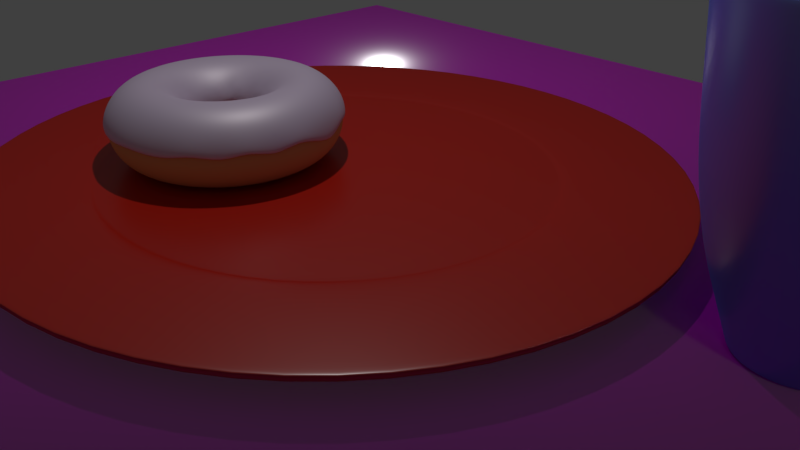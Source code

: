 # Source: Donut3.blend  (saved by Blender 2.79.0; exported with 4.5.12 LTS)
import bpy
from mathutils import Matrix  # noqa: F401  (used for matrix-valued properties, if any)

bpy.ops.wm.read_factory_settings(use_empty=True)
scene = bpy.context.scene
scene.name = 'Scene'

# ---- collections
col_collection_1 = bpy.data.collections.new('Collection 1'); scene.collection.children.link(col_collection_1)
col_collection_2 = bpy.data.collections.new('Collection 2'); scene.collection.children.link(col_collection_2)
col_collection_3 = bpy.data.collections.new('Collection 3'); scene.collection.children.link(col_collection_3)

# ---- images (referenced by path relative to the original .blend; pixels are not part of the script)
import os
ASSET_DIR = os.environ.get("B2B_ASSET_DIR", "")  # directory of the original .blend (textures are referenced by path, not embedded)
HERE = os.path.dirname(os.path.abspath(__file__))  # packed textures are extracted next to this script under _unpacked/

def load_image(name, relpath, width, height, colorspace="sRGB"):
    """Load a texture the original file referenced (path relative to the .blend, or extracted next to this script)."""
    p = next((c for c in (os.path.join(HERE, relpath), os.path.join(ASSET_DIR, relpath)) if relpath and os.path.exists(c)), "")
    if p:
        img = bpy.data.images.load(p, check_existing=True)
        img.name = name
    else:  # same state as the original file: an image datablock whose file is absent (Cycles renders it pink)
        img = bpy.data.images.new(name, width, height)
        img.source = "FILE"
        img.filepath = "//" + (relpath or name)
    img.colorspace_settings.name = colorspace
    return img
img_woodfinedark004_col_3k_jpg = load_image('WoodFineDark004_COL_3K.jpg', 'WoodFineDark004_COL_3K.jpg', 1024, 1024, 'sRGB')
img_woodfinedark004_nrm_3k_jpg = load_image('WoodFineDark004_NRM_3K.jpg', 'WoodFineDark004_NRM_3K.jpg', 1024, 1024, 'Non-Color')

# ---- materials (node trees are filled in below, after node groups)
mat_lukier = bpy.data.materials.new('Lukier')
mat_lukier.alpha_threshold = 0.0
mat_lukier.diffuse_color = (0.7379, 0.5972, 0.7991, 1.0)
mat_lukier.roughness = 0.5
mat_ciasto = bpy.data.materials.new('Ciasto')
mat_ciasto.alpha_threshold = 0.0
mat_ciasto.diffuse_color = (0.7106, 0.4043, 0.1603, 1.0)
mat_ciasto.roughness = 0.5
mat_material_001 = bpy.data.materials.new('Material.001')
mat_material_001.alpha_threshold = 0.0
mat_material_001.roughness = 0.5
mat_kubek = bpy.data.materials.new('Kubek')
mat_kubek.alpha_threshold = 0.0
mat_kubek.diffuse_color = (0.07619, 0.1221, 0.7991, 1.0)
mat_kubek.roughness = 0.5
mat_plate = bpy.data.materials.new('Plate')
mat_plate.alpha_threshold = 0.0
mat_plate.roughness = 0.5

# ---- material node trees
mat_lukier.use_nodes = True; mat_lukier.node_tree.nodes.clear()
_N = mat_lukier.node_tree.nodes; _L = mat_lukier.node_tree.links
n0 = _N.new('ShaderNodeOutputMaterial'); n0.name = 'Material Output'; n0.location = (383, 386)
n1 = _N.new('ShaderNodeBsdfDiffuse'); n1.name = 'Diffuse BSDF'; n1.location = (-110, 456)
n1.inputs[0].default_value = (0.7379, 0.5972, 0.7991, 1.0)
n1.inputs[1].default_value = 0.09259
n2 = _N.new('ShaderNodeMixShader'); n2.name = 'Mix Shader'; n2.location = (129, 405)
n2.inputs[0].default_value = 0.2818
n3 = _N.new('ShaderNodeBsdfAnisotropic'); n3.name = 'Glossy BSDF'; n3.location = (-112, 290)
n3.distribution = 'GGX'
n3.inputs[0].default_value = (0.8, 0.7386, 0.75, 1.0)
n3.inputs[1].default_value = 0.5401
_L.new(n2.outputs[0], n0.inputs[0])
_L.new(n3.outputs[0], n2.inputs[2])
_L.new(n1.outputs[0], n2.inputs[1])
n0.is_active_output = True
mat_material_001.use_nodes = True; mat_material_001.node_tree.nodes.clear()
_N = mat_material_001.node_tree.nodes; _L = mat_material_001.node_tree.links
n0 = _N.new('ShaderNodeOutputMaterial'); n0.name = 'Material Output'; n0.location = (378, 300)
n1 = _N.new('ShaderNodeBsdfDiffuse'); n1.name = 'Diffuse BSDF'; n1.location = (-151, 306)
n2 = _N.new('ShaderNodeMixShader'); n2.name = 'Mix Shader'; n2.location = (158, 294)
n2.inputs[0].default_value = 0.2
n3 = _N.new('ShaderNodeTexImage'); n3.name = 'Image Texture'; n3.location = (-487, 285)
n3.width = 140
n3.image = img_woodfinedark004_col_3k_jpg
n4 = _N.new('ShaderNodeNormalMap'); n4.name = 'Normal Map'; n4.location = (-445, -27)
n5 = _N.new('ShaderNodeTexImage'); n5.name = 'Image Texture.001'; n5.location = (-601, -163)
n5.width = 140
n5.image = img_woodfinedark004_nrm_3k_jpg
n6 = _N.new('ShaderNodeBsdfAnisotropic'); n6.name = 'Glossy BSDF'; n6.location = (-103, 113)
n6.distribution = 'GGX'
n6.inputs[1].default_value = 0.1414
_L.new(n1.outputs[0], n2.inputs[1])
_L.new(n2.outputs[0], n0.inputs[0])
_L.new(n6.outputs[0], n2.inputs[2])
_L.new(n3.outputs[0], n1.inputs[0])
_L.new(n5.outputs[0], n4.inputs[1])
_L.new(n4.outputs[0], n1.inputs[2])
_L.new(n4.outputs[0], n6.inputs[4])
n0.is_active_output = True
mat_kubek.use_nodes = True; mat_kubek.node_tree.nodes.clear()
_N = mat_kubek.node_tree.nodes; _L = mat_kubek.node_tree.links
n0 = _N.new('ShaderNodeOutputMaterial'); n0.name = 'Material Output'; n0.location = (411, 300)
n1 = _N.new('ShaderNodeMixShader'); n1.name = 'Mix Shader'; n1.location = (191, 314)
n1.inputs[0].default_value = 0.3
n2 = _N.new('ShaderNodeBsdfAnisotropic'); n2.name = 'Glossy BSDF'; n2.location = (-34, 195)
n2.distribution = 'GGX'
n2.inputs[1].default_value = 0.3162
n3 = _N.new('ShaderNodeBsdfDiffuse'); n3.name = 'Diffuse BSDF'; n3.location = (-39, 337)
n3.inputs[0].default_value = (0.07619, 0.1221, 0.7991, 1.0)
_L.new(n3.outputs[0], n1.inputs[1])
_L.new(n1.outputs[0], n0.inputs[0])
_L.new(n2.outputs[0], n1.inputs[2])
n0.is_active_output = True
mat_plate.use_nodes = True; mat_plate.node_tree.nodes.clear()
_N = mat_plate.node_tree.nodes; _L = mat_plate.node_tree.links
n0 = _N.new('ShaderNodeBsdfAnisotropic'); n0.name = 'Glossy BSDF'; n0.location = (3, 105)
n0.distribution = 'GGX'
n0.inputs[0].default_value = (1.0, 1.0, 1.0, 1.0)
n0.inputs[1].default_value = 0.3162
n1 = _N.new('ShaderNodeOutputMaterial'); n1.name = 'Material Output'; n1.location = (384, 196)
n2 = _N.new('ShaderNodeMixShader'); n2.name = 'Mix Shader'; n2.location = (202, 207)
n2.inputs[0].default_value = 0.1
n3 = _N.new('ShaderNodeBsdfDiffuse'); n3.name = 'Diffuse BSDF'; n3.location = (10, 300)
n3.inputs[0].default_value = (0.5203, 0.007318, 0.0, 1.0)
_L.new(n0.outputs[0], n2.inputs[2])
_L.new(n3.outputs[0], n2.inputs[1])
_L.new(n2.outputs[0], n1.inputs[0])
n1.is_active_output = True

# ---- world
world_world = bpy.data.worlds.new('World'); scene.world = world_world
world_world.color = (0.05088, 0.05088, 0.05088)
world_world.use_sun_shadow = False
world_world.sun_shadow_jitter_overblur = 0.0
world_world.cycles.sampling_method = 'MANUAL'

# ---- cameras
cam_camera = bpy.data.cameras.new('Camera')
cam_camera.clip_end = 100.0
cam_camera.lens = 35.0
cam_camera.sensor_width = 32.0
cam_camera.sensor_height = 18.0
cam_camera.ortho_scale = 7.314
cam_camera.dof.focus_distance = 0.0

# ---- lights
light_lamp = bpy.data.lights.new('Lamp', 'POINT')
light_lamp.transmission_factor = 0.0
light_lamp.cutoff_distance = 30.0
light_lamp.energy = 500.0
light_lamp.shadow_buffer_clip_start = 1.001
light_lamp.shadow_soft_size = 0.1
light_lamp.shadow_maximum_resolution = 0.006
light_lamp.use_absolute_resolution = True

# ---- meshes
me_torus_003 = bpy.data.meshes.new('Torus.003')
me_torus_003.from_pydata([(1.496, -0.005567, 0.1007), (1.457, 0.0, 0.2034), (1.335, 0.0, 0.3716), (1.155, 0.0, 0.4755), (0.9477, 0.0, 0.4973), (0.75, 0.0, 0.433), (0.5955, 0.0, 0.2939), (0.5109, 0.0, 0.1503), (0.501, -0.0001362, -0.06056), (1.464, 0.3029, 0.003069), (1.425, 0.3029, 0.2034), (1.305, 0.2775, 0.3716), (1.129, 0.24, 0.4755), (0.927, 0.197, 0.4973), (0.7336, 0.1559, 0.433), (0.5825, 0.1238, 0.2939), (0.4998, 0.1062, 0.1704), (0.4926, 0.09943, -0.01646), (1.375, 0.5871, -0.07208), (1.331, 0.5925, 0.2034), (1.219, 0.5428, 0.3716), (1.055, 0.4696, 0.4755), (0.8658, 0.3855, 0.4973), (0.6852, 0.3051, 0.433), (0.544, 0.2422, 0.2939), (0.4668, 0.2078, 0.1555), (0.4619, 0.203, 0.07785), (1.207, 0.8751, 0.08569), (1.179, 0.8563, 0.2034), (1.08, 0.7844, 0.3716), (0.934, 0.6786, 0.4755), (0.7667, 0.5571, 0.4973), (0.6068, 0.4408, 0.433), (0.4818, 0.35, 0.2939), (0.4133, 0.3003, 0.1313), (0.4091, 0.2974, 0.05023), (0.9948, 1.109, -0.008527), (0.9748, 1.083, 0.2034), (0.893, 0.9918, 0.3716), (0.7725, 0.858, 0.4755), (0.6342, 0.7043, 0.4973), (0.5018, 0.5574, 0.433), (0.3985, 0.4425, 0.2939), (0.3419, 0.3797, 0.2077), (0.3448, 0.3728, 0.05525), (0.7357, 1.292, 0.05961), (0.7284, 1.262, 0.2034), (0.6673, 1.156, 0.3716), (0.5773, 0.9998, 0.4755), (0.4739, 0.8208, 0.4973), (0.375, 0.6495, 0.433), (0.2977, 0.5157, 0.2939), (0.2555, 0.4425, 0.16), (0.2479, 0.4421, 0.02049), (0.44, 1.425, 0.08171), (0.4502, 1.385, 0.2034), (0.4124, 1.269, 0.3716), (0.3568, 1.098, 0.4755), (0.2929, 0.9014, 0.4973), (0.2318, 0.7133, 0.433), (0.184, 0.5663, 0.2939), (0.1579, 0.4859, 0.1793), (0.1569, 0.4855, 0.0714), (0.1526, 1.491, 0.1518), (0.1523, 1.449, 0.2034), (0.1395, 1.327, 0.3716), (0.1207, 1.148, 0.4755), (0.09907, 0.9425, 0.4973), (0.0784, 0.7459, 0.433), (0.06225, 0.5922, 0.2939), (0.05341, 0.5081, 0.14), (0.04972, 0.5014, 0.03053), (-0.1721, 1.491, -0.06489), (-0.1523, 1.449, 0.2034), (-0.1395, 1.327, 0.3716), (-0.1207, 1.148, 0.4755), (-0.09907, 0.9425, 0.4973), (-0.0784, 0.7459, 0.433), (-0.06225, 0.5922, 0.2939), (-0.05341, 0.5081, 0.1722), (-0.06227, 0.5066, -0.1091), (-0.4707, 1.427, -0.03127), (-0.4502, 1.385, 0.2034), (-0.4124, 1.269, 0.3716), (-0.3568, 1.098, 0.4755), (-0.2929, 0.9014, 0.4973), (-0.2318, 0.7133, 0.433), (-0.184, 0.5663, 0.2939), (-0.1579, 0.4859, 0.131), (-0.1691, 0.4813, -0.1089), (-0.7532, 1.299, 0.007257), (-0.7284, 1.262, 0.2034), (-0.6673, 1.156, 0.3716), (-0.5773, 0.9998, 0.4755), (-0.4739, 0.8208, 0.4973), (-0.375, 0.6495, 0.433), (-0.2977, 0.5157, 0.2939), (-0.2555, 0.4425, 0.1651), (-0.2642, 0.4414, -0.06485), (-1.012, 1.115, 0.003078), (-0.9748, 1.083, 0.2034), (-0.893, 0.9918, 0.3716), (-0.7725, 0.858, 0.4755), (-0.6342, 0.7043, 0.4973), (-0.5018, 0.5574, 0.433), (-0.3985, 0.4425, 0.2939), (-0.3419, 0.3797, 0.1858), (-0.3481, 0.3791, 0.05021), (-1.219, 0.8817, 0.08599), (-1.179, 0.8563, 0.2034), (-1.08, 0.7844, 0.3716), (-0.934, 0.6786, 0.4755), (-0.7667, 0.5571, 0.4973), (-0.6068, 0.4408, 0.433), (-0.4818, 0.35, 0.2939), (-0.4133, 0.3003, 0.1202), (-0.4188, 0.3002, 0.07402), (-1.371, 0.6101, 0.1083), (-1.331, 0.5925, 0.2034), (-1.219, 0.5428, 0.3716), (-1.055, 0.4696, 0.4755), (-0.8658, 0.3855, 0.4973), (-0.6852, 0.3051, 0.433), (-0.544, 0.2422, 0.2939), (-0.4668, 0.2078, 0.1633), (-0.4721, 0.2072, 0.003545), (-1.474, 0.3119, 0.04399), (-1.425, 0.3029, 0.2034), (-1.305, 0.2775, 0.3716), (-1.129, 0.24, 0.4755), (-0.927, 0.197, 0.4973), (-0.7336, 0.1559, 0.433), (-0.5825, 0.1238, 0.2939), (-0.4998, 0.1062, 0.161), (-0.5008, 0.106, -0.004855), (-1.505, 1.373e-07, 0.02284), (-1.457, 1.274e-07, 0.2034), (-1.335, 1.167e-07, 0.3716), (-1.155, 1.009e-07, 0.4755), (-0.9477, 8.285e-08, 0.4973), (-0.75, 6.557e-08, 0.433), (-0.5955, 5.206e-08, 0.2939), (-0.5109, 4.467e-08, 0.1697), (-0.5189, 5.504e-08, -0.01004), (-1.47, -0.3119, -0.004588), (-1.425, -0.3029, 0.2034), (-1.305, -0.2775, 0.3716), (-1.129, -0.24, 0.4755), (-0.927, -0.197, 0.4973), (-0.7336, -0.1559, 0.433), (-0.5825, -0.1238, 0.2939), (-0.4998, -0.1062, 0.1635), (-0.5, -0.1062, -0.02313), (-1.371, -0.6101, 0.01292), (-1.331, -0.5925, 0.2034), (-1.219, -0.5428, 0.3716), (-1.055, -0.4696, 0.4755), (-0.8658, -0.3855, 0.4973), (-0.6852, -0.3051, 0.433), (-0.544, -0.2422, 0.2939), (-0.4668, -0.2078, 0.1374), (-0.4713, -0.2078, -0.1155), (-1.214, -0.8817, 0.05348), (-1.179, -0.8563, 0.2034), (-1.08, -0.7844, 0.3716), (-0.934, -0.6786, 0.4755), (-0.7667, -0.5571, 0.4973), (-0.6068, -0.4408, 0.433), (-0.4818, -0.35, 0.2939), (-0.4133, -0.3003, 0.1823), (-0.4169, -0.3003, -0.00974), (-1.005, -1.115, 0.0321), (-0.9748, -1.083, 0.2034), (-0.893, -0.9918, 0.3716), (-0.7725, -0.858, 0.4755), (-0.6342, -0.7043, 0.4973), (-0.5018, -0.5574, 0.433), (-0.3985, -0.4425, 0.2939), (-0.3419, -0.3797, 0.139), (-0.3443, -0.3797, 0.01514), (-0.7512, -1.299, 0.04659), (-0.7284, -1.262, 0.2034), (-0.6673, -1.156, 0.3716), (-0.5773, -0.9998, 0.4755), (-0.4739, -0.8208, 0.4973), (-0.375, -0.6495, 0.433), (-0.2977, -0.5157, 0.2939), (-0.2555, -0.4425, 0.128), (-0.2631, -0.4425, 0.003054), (-0.4641, -1.427, 0.02378), (-0.4502, -1.385, 0.2034), (-0.4124, -1.269, 0.3716), (-0.3568, -1.098, 0.4755), (-0.2929, -0.9014, 0.4973), (-0.2318, -0.7133, 0.433), (-0.184, -0.5663, 0.2939), (-0.1579, -0.4859, 0.1307), (-0.1619, -0.4862, -0.003153), (-0.1573, -1.492, 0.007297), (-0.1523, -1.449, 0.2034), (-0.1395, -1.327, 0.3716), (-0.1207, -1.148, 0.4755), (-0.09907, -0.9425, 0.4973), (-0.0784, -0.7459, 0.433), (-0.06225, -0.5922, 0.2939), (-0.05341, -0.5081, 0.1823), (-0.05661, -0.5086, -0.03246), (0.1554, -1.492, 0.0415), (0.1523, -1.449, 0.2034), (0.1395, -1.327, 0.3716), (0.1207, -1.148, 0.4755), (0.09906, -0.9425, 0.4973), (0.0784, -0.7459, 0.433), (0.06225, -0.5922, 0.2939), (0.05341, -0.5081, 0.144), (0.04553, -0.5082, -0.08645), (0.463, -1.427, 0.01885), (0.4502, -1.385, 0.2034), (0.4124, -1.269, 0.3716), (0.3568, -1.098, 0.4755), (0.2929, -0.9014, 0.4973), (0.2318, -0.7133, 0.433), (0.184, -0.5663, 0.2939), (0.1579, -0.4859, 0.2028), (0.1511, -0.4867, -0.07671), (0.747, -1.299, 0.007643), (0.7284, -1.262, 0.2034), (0.6673, -1.156, 0.3716), (0.5773, -0.9998, 0.4755), (0.4739, -0.8208, 0.4973), (0.375, -0.6495, 0.433), (0.2977, -0.5157, 0.2939), (0.2555, -0.4425, 0.1549), (0.2508, -0.4466, -0.008574), (1.001, -1.116, 0.07394), (0.9748, -1.083, 0.2034), (0.893, -0.9918, 0.3716), (0.7725, -0.858, 0.4755), (0.6342, -0.7043, 0.4973), (0.5018, -0.5574, 0.433), (0.3985, -0.4425, 0.2939), (0.3419, -0.3797, 0.2056), (0.3325, -0.3805, -0.03597), (1.212, -0.8821, -0.01124), (1.179, -0.8563, 0.2034), (1.08, -0.7844, 0.3716), (0.934, -0.6786, 0.4755), (0.7667, -0.5571, 0.4973), (0.6068, -0.4408, 0.433), (0.4818, -0.35, 0.2939), (0.4133, -0.3003, 0.1727), (0.4162, -0.3064, -0.01521), (1.369, -0.6136, 0.09505), (1.331, -0.5925, 0.2034), (1.219, -0.5428, 0.3716), (1.055, -0.4696, 0.4755), (0.8658, -0.3855, 0.4973), (0.6852, -0.3051, 0.433), (0.544, -0.2422, 0.2939), (0.4668, -0.2078, 0.1666), (0.4651, -0.2129, -0.04719), (1.47, -0.3209, -0.01536), (1.425, -0.3029, 0.2034), (1.305, -0.2775, 0.3716), (1.129, -0.24, 0.4755), (0.927, -0.197, 0.4973), (0.7336, -0.1559, 0.433), (0.5825, -0.1238, 0.2939), (0.4998, -0.1062, 0.1938), (0.5008, -0.1142, -0.02413)], [], [(0, 9, 10, 1), (1, 10, 11, 2), (2, 11, 12, 3), (3, 12, 13, 4), (4, 13, 14, 5), (5, 14, 15, 6), (6, 15, 16, 7), (7, 16, 17, 8), (9, 18, 19, 10), (10, 19, 20, 11), (11, 20, 21, 12), (12, 21, 22, 13), (13, 22, 23, 14), (14, 23, 24, 15), (15, 24, 25, 16), (16, 25, 26, 17), (18, 27, 28, 19), (19, 28, 29, 20), (20, 29, 30, 21), (21, 30, 31, 22), (22, 31, 32, 23), (23, 32, 33, 24), (24, 33, 34, 25), (25, 34, 35, 26), (27, 36, 37, 28), (28, 37, 38, 29), (29, 38, 39, 30), (30, 39, 40, 31), (31, 40, 41, 32), (32, 41, 42, 33), (33, 42, 43, 34), (34, 43, 44, 35), (36, 45, 46, 37), (37, 46, 47, 38), (38, 47, 48, 39), (39, 48, 49, 40), (40, 49, 50, 41), (41, 50, 51, 42), (42, 51, 52, 43), (43, 52, 53, 44), (45, 54, 55, 46), (46, 55, 56, 47), (47, 56, 57, 48), (48, 57, 58, 49), (49, 58, 59, 50), (50, 59, 60, 51), (51, 60, 61, 52), (52, 61, 62, 53), (54, 63, 64, 55), (55, 64, 65, 56), (56, 65, 66, 57), (57, 66, 67, 58), (58, 67, 68, 59), (59, 68, 69, 60), (60, 69, 70, 61), (61, 70, 71, 62), (63, 72, 73, 64), (64, 73, 74, 65), (65, 74, 75, 66), (66, 75, 76, 67), (67, 76, 77, 68), (68, 77, 78, 69), (69, 78, 79, 70), (70, 79, 80, 71), (72, 81, 82, 73), (73, 82, 83, 74), (74, 83, 84, 75), (75, 84, 85, 76), (76, 85, 86, 77), (77, 86, 87, 78), (78, 87, 88, 79), (79, 88, 89, 80), (81, 90, 91, 82), (82, 91, 92, 83), (83, 92, 93, 84), (84, 93, 94, 85), (85, 94, 95, 86), (86, 95, 96, 87), (87, 96, 97, 88), (88, 97, 98, 89), (90, 99, 100, 91), (91, 100, 101, 92), (92, 101, 102, 93), (93, 102, 103, 94), (94, 103, 104, 95), (95, 104, 105, 96), (96, 105, 106, 97), (97, 106, 107, 98), (99, 108, 109, 100), (100, 109, 110, 101), (101, 110, 111, 102), (102, 111, 112, 103), (103, 112, 113, 104), (104, 113, 114, 105), (105, 114, 115, 106), (106, 115, 116, 107), (108, 117, 118, 109), (109, 118, 119, 110), (110, 119, 120, 111), (111, 120, 121, 112), (112, 121, 122, 113), (113, 122, 123, 114), (114, 123, 124, 115), (115, 124, 125, 116), (117, 126, 127, 118), (118, 127, 128, 119), (119, 128, 129, 120), (120, 129, 130, 121), (121, 130, 131, 122), (122, 131, 132, 123), (123, 132, 133, 124), (124, 133, 134, 125), (126, 135, 136, 127), (127, 136, 137, 128), (128, 137, 138, 129), (129, 138, 139, 130), (130, 139, 140, 131), (131, 140, 141, 132), (132, 141, 142, 133), (133, 142, 143, 134), (135, 144, 145, 136), (136, 145, 146, 137), (137, 146, 147, 138), (138, 147, 148, 139), (139, 148, 149, 140), (140, 149, 150, 141), (141, 150, 151, 142), (142, 151, 152, 143), (144, 153, 154, 145), (145, 154, 155, 146), (146, 155, 156, 147), (147, 156, 157, 148), (148, 157, 158, 149), (149, 158, 159, 150), (150, 159, 160, 151), (151, 160, 161, 152), (153, 162, 163, 154), (154, 163, 164, 155), (155, 164, 165, 156), (156, 165, 166, 157), (157, 166, 167, 158), (158, 167, 168, 159), (159, 168, 169, 160), (160, 169, 170, 161), (162, 171, 172, 163), (163, 172, 173, 164), (164, 173, 174, 165), (165, 174, 175, 166), (166, 175, 176, 167), (167, 176, 177, 168), (168, 177, 178, 169), (169, 178, 179, 170), (171, 180, 181, 172), (172, 181, 182, 173), (173, 182, 183, 174), (174, 183, 184, 175), (175, 184, 185, 176), (176, 185, 186, 177), (177, 186, 187, 178), (178, 187, 188, 179), (180, 189, 190, 181), (181, 190, 191, 182), (182, 191, 192, 183), (183, 192, 193, 184), (184, 193, 194, 185), (185, 194, 195, 186), (186, 195, 196, 187), (187, 196, 197, 188), (189, 198, 199, 190), (190, 199, 200, 191), (191, 200, 201, 192), (192, 201, 202, 193), (193, 202, 203, 194), (194, 203, 204, 195), (195, 204, 205, 196), (196, 205, 206, 197), (198, 207, 208, 199), (199, 208, 209, 200), (200, 209, 210, 201), (201, 210, 211, 202), (202, 211, 212, 203), (203, 212, 213, 204), (204, 213, 214, 205), (205, 214, 215, 206), (207, 216, 217, 208), (208, 217, 218, 209), (209, 218, 219, 210), (210, 219, 220, 211), (211, 220, 221, 212), (212, 221, 222, 213), (213, 222, 223, 214), (214, 223, 224, 215), (216, 225, 226, 217), (217, 226, 227, 218), (218, 227, 228, 219), (219, 228, 229, 220), (220, 229, 230, 221), (221, 230, 231, 222), (222, 231, 232, 223), (223, 232, 233, 224), (225, 234, 235, 226), (226, 235, 236, 227), (227, 236, 237, 228), (228, 237, 238, 229), (229, 238, 239, 230), (230, 239, 240, 231), (231, 240, 241, 232), (232, 241, 242, 233), (234, 243, 244, 235), (235, 244, 245, 236), (236, 245, 246, 237), (237, 246, 247, 238), (238, 247, 248, 239), (239, 248, 249, 240), (240, 249, 250, 241), (241, 250, 251, 242), (243, 252, 253, 244), (244, 253, 254, 245), (245, 254, 255, 246), (246, 255, 256, 247), (247, 256, 257, 248), (248, 257, 258, 249), (249, 258, 259, 250), (250, 259, 260, 251), (252, 261, 262, 253), (253, 262, 263, 254), (254, 263, 264, 255), (255, 264, 265, 256), (256, 265, 266, 257), (257, 266, 267, 258), (258, 267, 268, 259), (259, 268, 269, 260), (261, 0, 1, 262), (262, 1, 2, 263), (263, 2, 3, 264), (264, 3, 4, 265), (265, 4, 5, 266), (266, 5, 6, 267), (267, 6, 7, 268), (268, 7, 8, 269)])
me_torus_003.polygons.foreach_set('use_smooth', [True] * 240)
me_torus_003.materials.append(mat_lukier)
me_torus_003.use_remesh_preserve_volume = False
me_torus_003.use_remesh_preserve_attributes = False
me_torus_003.use_mirror_vertex_groups = False
me_torus_003.update()
me_torus_002 = bpy.data.meshes.new('Torus.002')
me_torus_002.from_pydata([(1.5, 0.0, 0.0), (1.457, 0.0, 0.2034), (1.335, 0.0, 0.3716), (1.155, 0.0, 0.4755), (0.9477, 0.0, 0.4973), (0.75, 0.0, 0.433), (0.5955, 0.0, 0.2939), (0.5109, 0.0, 0.104), (0.5109, 0.0, -0.104), (0.5955, 0.0, -0.2939), (0.75, 0.0, -0.433), (0.9477, 0.0, -0.4973), (1.155, 0.0, -0.4755), (1.335, 0.0, -0.3716), (1.457, 0.0, -0.2034), (1.467, 0.3119, 0.0), (1.425, 0.3029, 0.2034), (1.305, 0.2775, 0.3716), (1.129, 0.24, 0.4755), (0.927, 0.197, 0.4973), (0.7336, 0.1559, 0.433), (0.5825, 0.1238, 0.2939), (0.4998, 0.1062, 0.104), (0.4998, 0.1062, -0.104), (0.5825, 0.1238, -0.2939), (0.7336, 0.1559, -0.433), (0.927, 0.197, -0.4973), (1.129, 0.24, -0.4755), (1.305, 0.2775, -0.3716), (1.425, 0.3029, -0.2034), (1.37, 0.6101, 0.0), (1.331, 0.5925, 0.2034), (1.219, 0.5428, 0.3716), (1.055, 0.4696, 0.4755), (0.8658, 0.3855, 0.4973), (0.6852, 0.3051, 0.433), (0.544, 0.2422, 0.2939), (0.4668, 0.2078, 0.104), (0.4668, 0.2078, -0.104), (0.544, 0.2422, -0.2939), (0.6852, 0.3051, -0.433), (0.8658, 0.3855, -0.4973), (1.055, 0.4696, -0.4755), (1.219, 0.5428, -0.3716), (1.331, 0.5925, -0.2034), (1.214, 0.8817, 0.0), (1.179, 0.8563, 0.2034), (1.08, 0.7844, 0.3716), (0.934, 0.6786, 0.4755), (0.7667, 0.5571, 0.4973), (0.6068, 0.4408, 0.433), (0.4818, 0.35, 0.2939), (0.4133, 0.3003, 0.104), (0.4133, 0.3003, -0.104), (0.4818, 0.35, -0.2939), (0.6068, 0.4408, -0.433), (0.7667, 0.5571, -0.4973), (0.934, 0.6786, -0.4755), (1.08, 0.7844, -0.3716), (1.179, 0.8563, -0.2034), (1.004, 1.115, 0.0), (0.9748, 1.083, 0.2034), (0.893, 0.9918, 0.3716), (0.7725, 0.858, 0.4755), (0.6342, 0.7043, 0.4973), (0.5018, 0.5574, 0.433), (0.3985, 0.4425, 0.2939), (0.3419, 0.3797, 0.104), (0.3419, 0.3797, -0.104), (0.3985, 0.4425, -0.2939), (0.5018, 0.5574, -0.433), (0.6342, 0.7043, -0.4973), (0.7725, 0.858, -0.4755), (0.893, 0.9918, -0.3716), (0.9748, 1.083, -0.2034), (0.75, 1.299, 0.0), (0.7284, 1.262, 0.2034), (0.6673, 1.156, 0.3716), (0.5773, 0.9998, 0.4755), (0.4739, 0.8208, 0.4973), (0.375, 0.6495, 0.433), (0.2977, 0.5157, 0.2939), (0.2555, 0.4425, 0.104), (0.2555, 0.4425, -0.104), (0.2977, 0.5157, -0.2939), (0.375, 0.6495, -0.433), (0.4739, 0.8208, -0.4973), (0.5773, 0.9998, -0.4755), (0.6673, 1.156, -0.3716), (0.7284, 1.262, -0.2034), (0.4635, 1.427, 0.0), (0.4502, 1.385, 0.2034), (0.4124, 1.269, 0.3716), (0.3568, 1.098, 0.4755), (0.2929, 0.9014, 0.4973), (0.2318, 0.7133, 0.433), (0.184, 0.5663, 0.2939), (0.1579, 0.4859, 0.104), (0.1579, 0.4859, -0.104), (0.184, 0.5663, -0.2939), (0.2318, 0.7133, -0.433), (0.2929, 0.9014, -0.4973), (0.3568, 1.098, -0.4755), (0.4124, 1.269, -0.3716), (0.4502, 1.385, -0.2034), (0.1568, 1.492, 0.0), (0.1523, 1.449, 0.2034), (0.1395, 1.327, 0.3716), (0.1207, 1.148, 0.4755), (0.09907, 0.9425, 0.4973), (0.0784, 0.7459, 0.433), (0.06225, 0.5922, 0.2939), (0.05341, 0.5081, 0.104), (0.05341, 0.5081, -0.104), (0.06225, 0.5922, -0.2939), (0.0784, 0.7459, -0.433), (0.09907, 0.9425, -0.4973), (0.1207, 1.148, -0.4755), (0.1395, 1.327, -0.3716), (0.1523, 1.449, -0.2034), (-0.1568, 1.492, 0.0), (-0.1523, 1.449, 0.2034), (-0.1395, 1.327, 0.3716), (-0.1207, 1.148, 0.4755), (-0.09907, 0.9425, 0.4973), (-0.0784, 0.7459, 0.433), (-0.06225, 0.5922, 0.2939), (-0.05341, 0.5081, 0.104), (-0.05341, 0.5081, -0.104), (-0.06225, 0.5922, -0.2939), (-0.0784, 0.7459, -0.433), (-0.09907, 0.9425, -0.4973), (-0.1207, 1.148, -0.4755), (-0.1395, 1.327, -0.3716), (-0.1523, 1.449, -0.2034), (-0.4635, 1.427, 0.0), (-0.4502, 1.385, 0.2034), (-0.4124, 1.269, 0.3716), (-0.3568, 1.098, 0.4755), (-0.2929, 0.9014, 0.4973), (-0.2318, 0.7133, 0.433), (-0.184, 0.5663, 0.2939), (-0.1579, 0.4859, 0.104), (-0.1579, 0.4859, -0.104), (-0.184, 0.5663, -0.2939), (-0.2318, 0.7133, -0.433), (-0.2929, 0.9014, -0.4973), (-0.3568, 1.098, -0.4755), (-0.4124, 1.269, -0.3716), (-0.4502, 1.385, -0.2034), (-0.75, 1.299, 0.0), (-0.7284, 1.262, 0.2034), (-0.6673, 1.156, 0.3716), (-0.5773, 0.9998, 0.4755), (-0.4739, 0.8208, 0.4973), (-0.375, 0.6495, 0.433), (-0.2977, 0.5157, 0.2939), (-0.2555, 0.4425, 0.104), (-0.2555, 0.4425, -0.104), (-0.2977, 0.5157, -0.2939), (-0.375, 0.6495, -0.433), (-0.4739, 0.8208, -0.4973), (-0.5773, 0.9998, -0.4755), (-0.6673, 1.156, -0.3716), (-0.7284, 1.262, -0.2034), (-1.004, 1.115, 0.0), (-0.9748, 1.083, 0.2034), (-0.893, 0.9918, 0.3716), (-0.7725, 0.858, 0.4755), (-0.6342, 0.7043, 0.4973), (-0.5018, 0.5574, 0.433), (-0.3985, 0.4425, 0.2939), (-0.3419, 0.3797, 0.104), (-0.3419, 0.3797, -0.104), (-0.3985, 0.4425, -0.2939), (-0.5018, 0.5574, -0.433), (-0.6342, 0.7043, -0.4973), (-0.7725, 0.858, -0.4755), (-0.893, 0.9918, -0.3716), (-0.9748, 1.083, -0.2034), (-1.214, 0.8817, 0.0), (-1.179, 0.8563, 0.2034), (-1.08, 0.7844, 0.3716), (-0.934, 0.6786, 0.4755), (-0.7667, 0.5571, 0.4973), (-0.6068, 0.4408, 0.433), (-0.4818, 0.35, 0.2939), (-0.4133, 0.3003, 0.104), (-0.4133, 0.3003, -0.104), (-0.4818, 0.35, -0.2939), (-0.6068, 0.4408, -0.433), (-0.7667, 0.5571, -0.4973), (-0.934, 0.6786, -0.4755), (-1.08, 0.7844, -0.3716), (-1.179, 0.8563, -0.2034), (-1.37, 0.6101, 0.0), (-1.331, 0.5925, 0.2034), (-1.219, 0.5428, 0.3716), (-1.055, 0.4696, 0.4755), (-0.8658, 0.3855, 0.4973), (-0.6852, 0.3051, 0.433), (-0.544, 0.2422, 0.2939), (-0.4668, 0.2078, 0.104), (-0.4668, 0.2078, -0.104), (-0.544, 0.2422, -0.2939), (-0.6852, 0.3051, -0.433), (-0.8658, 0.3855, -0.4973), (-1.055, 0.4696, -0.4755), (-1.219, 0.5428, -0.3716), (-1.331, 0.5925, -0.2034), (-1.467, 0.3119, 0.0), (-1.425, 0.3029, 0.2034), (-1.305, 0.2775, 0.3716), (-1.129, 0.24, 0.4755), (-0.927, 0.197, 0.4973), (-0.7336, 0.1559, 0.433), (-0.5825, 0.1238, 0.2939), (-0.4998, 0.1062, 0.104), (-0.4998, 0.1062, -0.104), (-0.5825, 0.1238, -0.2939), (-0.7336, 0.1559, -0.433), (-0.927, 0.197, -0.4973), (-1.129, 0.24, -0.4755), (-1.305, 0.2775, -0.3716), (-1.425, 0.3029, -0.2034), (-1.5, 1.311e-07, 0.0), (-1.457, 1.274e-07, 0.2034), (-1.335, 1.167e-07, 0.3716), (-1.155, 1.009e-07, 0.4755), (-0.9477, 8.285e-08, 0.4973), (-0.75, 6.557e-08, 0.433), (-0.5955, 5.206e-08, 0.2939), (-0.5109, 4.467e-08, 0.104), (-0.5109, 4.467e-08, -0.104), (-0.5955, 5.206e-08, -0.2939), (-0.75, 6.557e-08, -0.433), (-0.9477, 8.285e-08, -0.4973), (-1.155, 1.009e-07, -0.4755), (-1.335, 1.167e-07, -0.3716), (-1.457, 1.274e-07, -0.2034), (-1.467, -0.3119, 0.0), (-1.425, -0.3029, 0.2034), (-1.305, -0.2775, 0.3716), (-1.129, -0.24, 0.4755), (-0.927, -0.197, 0.4973), (-0.7336, -0.1559, 0.433), (-0.5825, -0.1238, 0.2939), (-0.4998, -0.1062, 0.104), (-0.4998, -0.1062, -0.104), (-0.5825, -0.1238, -0.2939), (-0.7336, -0.1559, -0.433), (-0.927, -0.197, -0.4973), (-1.129, -0.24, -0.4755), (-1.305, -0.2775, -0.3716), (-1.425, -0.3029, -0.2034), (-1.37, -0.6101, 0.0), (-1.331, -0.5925, 0.2034), (-1.219, -0.5428, 0.3716), (-1.055, -0.4696, 0.4755), (-0.8658, -0.3855, 0.4973), (-0.6852, -0.3051, 0.433), (-0.544, -0.2422, 0.2939), (-0.4668, -0.2078, 0.104), (-0.4668, -0.2078, -0.104), (-0.544, -0.2422, -0.2939), (-0.6852, -0.3051, -0.433), (-0.8658, -0.3855, -0.4973), (-1.055, -0.4696, -0.4755), (-1.219, -0.5428, -0.3716), (-1.331, -0.5925, -0.2034), (-1.214, -0.8817, 0.0), (-1.179, -0.8563, 0.2034), (-1.08, -0.7844, 0.3716), (-0.934, -0.6786, 0.4755), (-0.7667, -0.5571, 0.4973), (-0.6068, -0.4408, 0.433), (-0.4818, -0.35, 0.2939), (-0.4133, -0.3003, 0.104), (-0.4133, -0.3003, -0.104), (-0.4818, -0.35, -0.2939), (-0.6068, -0.4408, -0.433), (-0.7667, -0.5571, -0.4973), (-0.934, -0.6786, -0.4755), (-1.08, -0.7844, -0.3716), (-1.179, -0.8563, -0.2034), (-1.004, -1.115, 0.0), (-0.9748, -1.083, 0.2034), (-0.893, -0.9918, 0.3716), (-0.7725, -0.858, 0.4755), (-0.6342, -0.7043, 0.4973), (-0.5018, -0.5574, 0.433), (-0.3985, -0.4425, 0.2939), (-0.3419, -0.3797, 0.104), (-0.3419, -0.3797, -0.104), (-0.3985, -0.4425, -0.2939), (-0.5018, -0.5574, -0.433), (-0.6342, -0.7043, -0.4973), (-0.7725, -0.858, -0.4755), (-0.893, -0.9918, -0.3716), (-0.9748, -1.083, -0.2034), (-0.75, -1.299, 0.0), (-0.7284, -1.262, 0.2034), (-0.6673, -1.156, 0.3716), (-0.5773, -0.9998, 0.4755), (-0.4739, -0.8208, 0.4973), (-0.375, -0.6495, 0.433), (-0.2977, -0.5157, 0.2939), (-0.2555, -0.4425, 0.104), (-0.2555, -0.4425, -0.104), (-0.2977, -0.5157, -0.2939), (-0.375, -0.6495, -0.433), (-0.4739, -0.8208, -0.4973), (-0.5773, -0.9998, -0.4755), (-0.6673, -1.156, -0.3716), (-0.7284, -1.262, -0.2034), (-0.4635, -1.427, 0.0), (-0.4502, -1.385, 0.2034), (-0.4124, -1.269, 0.3716), (-0.3568, -1.098, 0.4755), (-0.2929, -0.9014, 0.4973), (-0.2318, -0.7133, 0.433), (-0.184, -0.5663, 0.2939), (-0.1579, -0.4859, 0.104), (-0.1579, -0.4859, -0.104), (-0.184, -0.5663, -0.2939), (-0.2318, -0.7133, -0.433), (-0.2929, -0.9014, -0.4973), (-0.3568, -1.098, -0.4755), (-0.4124, -1.269, -0.3716), (-0.4502, -1.385, -0.2034), (-0.1568, -1.492, 0.0), (-0.1523, -1.449, 0.2034), (-0.1395, -1.327, 0.3716), (-0.1207, -1.148, 0.4755), (-0.09907, -0.9425, 0.4973), (-0.0784, -0.7459, 0.433), (-0.06225, -0.5922, 0.2939), (-0.05341, -0.5081, 0.104), (-0.05341, -0.5081, -0.104), (-0.06225, -0.5922, -0.2939), (-0.0784, -0.7459, -0.433), (-0.09907, -0.9425, -0.4973), (-0.1207, -1.148, -0.4755), (-0.1395, -1.327, -0.3716), (-0.1523, -1.449, -0.2034), (0.1568, -1.492, 0.0), (0.1523, -1.449, 0.2034), (0.1395, -1.327, 0.3716), (0.1207, -1.148, 0.4755), (0.09906, -0.9425, 0.4973), (0.0784, -0.7459, 0.433), (0.06225, -0.5922, 0.2939), (0.05341, -0.5081, 0.104), (0.05341, -0.5081, -0.104), (0.06225, -0.5922, -0.2939), (0.0784, -0.7459, -0.433), (0.09906, -0.9425, -0.4973), (0.1207, -1.148, -0.4755), (0.1395, -1.327, -0.3716), (0.1523, -1.449, -0.2034), (0.4635, -1.427, 0.0), (0.4502, -1.385, 0.2034), (0.4124, -1.269, 0.3716), (0.3568, -1.098, 0.4755), (0.2929, -0.9014, 0.4973), (0.2318, -0.7133, 0.433), (0.184, -0.5663, 0.2939), (0.1579, -0.4859, 0.104), (0.1579, -0.4859, -0.104), (0.184, -0.5663, -0.2939), (0.2318, -0.7133, -0.433), (0.2929, -0.9014, -0.4973), (0.3568, -1.098, -0.4755), (0.4124, -1.269, -0.3716), (0.4502, -1.385, -0.2034), (0.75, -1.299, 0.0), (0.7284, -1.262, 0.2034), (0.6673, -1.156, 0.3716), (0.5773, -0.9998, 0.4755), (0.4739, -0.8208, 0.4973), (0.375, -0.6495, 0.433), (0.2977, -0.5157, 0.2939), (0.2555, -0.4425, 0.104), (0.2555, -0.4425, -0.104), (0.2977, -0.5157, -0.2939), (0.375, -0.6495, -0.433), (0.4739, -0.8208, -0.4973), (0.5773, -0.9998, -0.4755), (0.6673, -1.156, -0.3716), (0.7284, -1.262, -0.2034), (1.004, -1.115, 0.0), (0.9748, -1.083, 0.2034), (0.893, -0.9918, 0.3716), (0.7725, -0.858, 0.4755), (0.6342, -0.7043, 0.4973), (0.5018, -0.5574, 0.433), (0.3985, -0.4425, 0.2939), (0.3419, -0.3797, 0.104), (0.3419, -0.3797, -0.104), (0.3985, -0.4425, -0.2939), (0.5018, -0.5574, -0.433), (0.6342, -0.7043, -0.4973), (0.7725, -0.858, -0.4755), (0.893, -0.9918, -0.3716), (0.9748, -1.083, -0.2034), (1.214, -0.8817, 0.0), (1.179, -0.8563, 0.2034), (1.08, -0.7844, 0.3716), (0.934, -0.6786, 0.4755), (0.7667, -0.5571, 0.4973), (0.6068, -0.4408, 0.433), (0.4818, -0.35, 0.2939), (0.4133, -0.3003, 0.104), (0.4133, -0.3003, -0.104), (0.4818, -0.35, -0.2939), (0.6068, -0.4408, -0.433), (0.7667, -0.5571, -0.4973), (0.934, -0.6786, -0.4755), (1.08, -0.7844, -0.3716), (1.179, -0.8563, -0.2034), (1.37, -0.6101, 0.0), (1.331, -0.5925, 0.2034), (1.219, -0.5428, 0.3716), (1.055, -0.4696, 0.4755), (0.8658, -0.3855, 0.4973), (0.6852, -0.3051, 0.433), (0.544, -0.2422, 0.2939), (0.4668, -0.2078, 0.104), (0.4668, -0.2078, -0.104), (0.544, -0.2422, -0.2939), (0.6852, -0.3051, -0.433), (0.8658, -0.3855, -0.4973), (1.055, -0.4696, -0.4755), (1.219, -0.5428, -0.3716), (1.331, -0.5925, -0.2034), (1.467, -0.3119, 0.0), (1.425, -0.3029, 0.2034), (1.305, -0.2775, 0.3716), (1.129, -0.24, 0.4755), (0.927, -0.197, 0.4973), (0.7336, -0.1559, 0.433), (0.5825, -0.1238, 0.2939), (0.4998, -0.1062, 0.104), (0.4998, -0.1062, -0.104), (0.5825, -0.1238, -0.2939), (0.7336, -0.1559, -0.433), (0.927, -0.197, -0.4973), (1.129, -0.24, -0.4755), (1.305, -0.2775, -0.3716), (1.425, -0.3029, -0.2034)], [], [(0, 15, 16, 1), (1, 16, 17, 2), (2, 17, 18, 3), (3, 18, 19, 4), (4, 19, 20, 5), (5, 20, 21, 6), (6, 21, 22, 7), (7, 22, 23, 8), (8, 23, 24, 9), (9, 24, 25, 10), (10, 25, 26, 11), (11, 26, 27, 12), (12, 27, 28, 13), (13, 28, 29, 14), (14, 29, 15, 0), (15, 30, 31, 16), (16, 31, 32, 17), (17, 32, 33, 18), (18, 33, 34, 19), (19, 34, 35, 20), (20, 35, 36, 21), (21, 36, 37, 22), (22, 37, 38, 23), (23, 38, 39, 24), (24, 39, 40, 25), (25, 40, 41, 26), (26, 41, 42, 27), (27, 42, 43, 28), (28, 43, 44, 29), (29, 44, 30, 15), (30, 45, 46, 31), (31, 46, 47, 32), (32, 47, 48, 33), (33, 48, 49, 34), (34, 49, 50, 35), (35, 50, 51, 36), (36, 51, 52, 37), (37, 52, 53, 38), (38, 53, 54, 39), (39, 54, 55, 40), (40, 55, 56, 41), (41, 56, 57, 42), (42, 57, 58, 43), (43, 58, 59, 44), (44, 59, 45, 30), (45, 60, 61, 46), (46, 61, 62, 47), (47, 62, 63, 48), (48, 63, 64, 49), (49, 64, 65, 50), (50, 65, 66, 51), (51, 66, 67, 52), (52, 67, 68, 53), (53, 68, 69, 54), (54, 69, 70, 55), (55, 70, 71, 56), (56, 71, 72, 57), (57, 72, 73, 58), (58, 73, 74, 59), (59, 74, 60, 45), (60, 75, 76, 61), (61, 76, 77, 62), (62, 77, 78, 63), (63, 78, 79, 64), (64, 79, 80, 65), (65, 80, 81, 66), (66, 81, 82, 67), (67, 82, 83, 68), (68, 83, 84, 69), (69, 84, 85, 70), (70, 85, 86, 71), (71, 86, 87, 72), (72, 87, 88, 73), (73, 88, 89, 74), (74, 89, 75, 60), (75, 90, 91, 76), (76, 91, 92, 77), (77, 92, 93, 78), (78, 93, 94, 79), (79, 94, 95, 80), (80, 95, 96, 81), (81, 96, 97, 82), (82, 97, 98, 83), (83, 98, 99, 84), (84, 99, 100, 85), (85, 100, 101, 86), (86, 101, 102, 87), (87, 102, 103, 88), (88, 103, 104, 89), (89, 104, 90, 75), (90, 105, 106, 91), (91, 106, 107, 92), (92, 107, 108, 93), (93, 108, 109, 94), (94, 109, 110, 95), (95, 110, 111, 96), (96, 111, 112, 97), (97, 112, 113, 98), (98, 113, 114, 99), (99, 114, 115, 100), (100, 115, 116, 101), (101, 116, 117, 102), (102, 117, 118, 103), (103, 118, 119, 104), (104, 119, 105, 90), (105, 120, 121, 106), (106, 121, 122, 107), (107, 122, 123, 108), (108, 123, 124, 109), (109, 124, 125, 110), (110, 125, 126, 111), (111, 126, 127, 112), (112, 127, 128, 113), (113, 128, 129, 114), (114, 129, 130, 115), (115, 130, 131, 116), (116, 131, 132, 117), (117, 132, 133, 118), (118, 133, 134, 119), (119, 134, 120, 105), (120, 135, 136, 121), (121, 136, 137, 122), (122, 137, 138, 123), (123, 138, 139, 124), (124, 139, 140, 125), (125, 140, 141, 126), (126, 141, 142, 127), (127, 142, 143, 128), (128, 143, 144, 129), (129, 144, 145, 130), (130, 145, 146, 131), (131, 146, 147, 132), (132, 147, 148, 133), (133, 148, 149, 134), (134, 149, 135, 120), (135, 150, 151, 136), (136, 151, 152, 137), (137, 152, 153, 138), (138, 153, 154, 139), (139, 154, 155, 140), (140, 155, 156, 141), (141, 156, 157, 142), (142, 157, 158, 143), (143, 158, 159, 144), (144, 159, 160, 145), (145, 160, 161, 146), (146, 161, 162, 147), (147, 162, 163, 148), (148, 163, 164, 149), (149, 164, 150, 135), (150, 165, 166, 151), (151, 166, 167, 152), (152, 167, 168, 153), (153, 168, 169, 154), (154, 169, 170, 155), (155, 170, 171, 156), (156, 171, 172, 157), (157, 172, 173, 158), (158, 173, 174, 159), (159, 174, 175, 160), (160, 175, 176, 161), (161, 176, 177, 162), (162, 177, 178, 163), (163, 178, 179, 164), (164, 179, 165, 150), (165, 180, 181, 166), (166, 181, 182, 167), (167, 182, 183, 168), (168, 183, 184, 169), (169, 184, 185, 170), (170, 185, 186, 171), (171, 186, 187, 172), (172, 187, 188, 173), (173, 188, 189, 174), (174, 189, 190, 175), (175, 190, 191, 176), (176, 191, 192, 177), (177, 192, 193, 178), (178, 193, 194, 179), (179, 194, 180, 165), (180, 195, 196, 181), (181, 196, 197, 182), (182, 197, 198, 183), (183, 198, 199, 184), (184, 199, 200, 185), (185, 200, 201, 186), (186, 201, 202, 187), (187, 202, 203, 188), (188, 203, 204, 189), (189, 204, 205, 190), (190, 205, 206, 191), (191, 206, 207, 192), (192, 207, 208, 193), (193, 208, 209, 194), (194, 209, 195, 180), (195, 210, 211, 196), (196, 211, 212, 197), (197, 212, 213, 198), (198, 213, 214, 199), (199, 214, 215, 200), (200, 215, 216, 201), (201, 216, 217, 202), (202, 217, 218, 203), (203, 218, 219, 204), (204, 219, 220, 205), (205, 220, 221, 206), (206, 221, 222, 207), (207, 222, 223, 208), (208, 223, 224, 209), (209, 224, 210, 195), (210, 225, 226, 211), (211, 226, 227, 212), (212, 227, 228, 213), (213, 228, 229, 214), (214, 229, 230, 215), (215, 230, 231, 216), (216, 231, 232, 217), (217, 232, 233, 218), (218, 233, 234, 219), (219, 234, 235, 220), (220, 235, 236, 221), (221, 236, 237, 222), (222, 237, 238, 223), (223, 238, 239, 224), (224, 239, 225, 210), (225, 240, 241, 226), (226, 241, 242, 227), (227, 242, 243, 228), (228, 243, 244, 229), (229, 244, 245, 230), (230, 245, 246, 231), (231, 246, 247, 232), (232, 247, 248, 233), (233, 248, 249, 234), (234, 249, 250, 235), (235, 250, 251, 236), (236, 251, 252, 237), (237, 252, 253, 238), (238, 253, 254, 239), (239, 254, 240, 225), (240, 255, 256, 241), (241, 256, 257, 242), (242, 257, 258, 243), (243, 258, 259, 244), (244, 259, 260, 245), (245, 260, 261, 246), (246, 261, 262, 247), (247, 262, 263, 248), (248, 263, 264, 249), (249, 264, 265, 250), (250, 265, 266, 251), (251, 266, 267, 252), (252, 267, 268, 253), (253, 268, 269, 254), (254, 269, 255, 240), (255, 270, 271, 256), (256, 271, 272, 257), (257, 272, 273, 258), (258, 273, 274, 259), (259, 274, 275, 260), (260, 275, 276, 261), (261, 276, 277, 262), (262, 277, 278, 263), (263, 278, 279, 264), (264, 279, 280, 265), (265, 280, 281, 266), (266, 281, 282, 267), (267, 282, 283, 268), (268, 283, 284, 269), (269, 284, 270, 255), (270, 285, 286, 271), (271, 286, 287, 272), (272, 287, 288, 273), (273, 288, 289, 274), (274, 289, 290, 275), (275, 290, 291, 276), (276, 291, 292, 277), (277, 292, 293, 278), (278, 293, 294, 279), (279, 294, 295, 280), (280, 295, 296, 281), (281, 296, 297, 282), (282, 297, 298, 283), (283, 298, 299, 284), (284, 299, 285, 270), (285, 300, 301, 286), (286, 301, 302, 287), (287, 302, 303, 288), (288, 303, 304, 289), (289, 304, 305, 290), (290, 305, 306, 291), (291, 306, 307, 292), (292, 307, 308, 293), (293, 308, 309, 294), (294, 309, 310, 295), (295, 310, 311, 296), (296, 311, 312, 297), (297, 312, 313, 298), (298, 313, 314, 299), (299, 314, 300, 285), (300, 315, 316, 301), (301, 316, 317, 302), (302, 317, 318, 303), (303, 318, 319, 304), (304, 319, 320, 305), (305, 320, 321, 306), (306, 321, 322, 307), (307, 322, 323, 308), (308, 323, 324, 309), (309, 324, 325, 310), (310, 325, 326, 311), (311, 326, 327, 312), (312, 327, 328, 313), (313, 328, 329, 314), (314, 329, 315, 300), (315, 330, 331, 316), (316, 331, 332, 317), (317, 332, 333, 318), (318, 333, 334, 319), (319, 334, 335, 320), (320, 335, 336, 321), (321, 336, 337, 322), (322, 337, 338, 323), (323, 338, 339, 324), (324, 339, 340, 325), (325, 340, 341, 326), (326, 341, 342, 327), (327, 342, 343, 328), (328, 343, 344, 329), (329, 344, 330, 315), (330, 345, 346, 331), (331, 346, 347, 332), (332, 347, 348, 333), (333, 348, 349, 334), (334, 349, 350, 335), (335, 350, 351, 336), (336, 351, 352, 337), (337, 352, 353, 338), (338, 353, 354, 339), (339, 354, 355, 340), (340, 355, 356, 341), (341, 356, 357, 342), (342, 357, 358, 343), (343, 358, 359, 344), (344, 359, 345, 330), (345, 360, 361, 346), (346, 361, 362, 347), (347, 362, 363, 348), (348, 363, 364, 349), (349, 364, 365, 350), (350, 365, 366, 351), (351, 366, 367, 352), (352, 367, 368, 353), (353, 368, 369, 354), (354, 369, 370, 355), (355, 370, 371, 356), (356, 371, 372, 357), (357, 372, 373, 358), (358, 373, 374, 359), (359, 374, 360, 345), (360, 375, 376, 361), (361, 376, 377, 362), (362, 377, 378, 363), (363, 378, 379, 364), (364, 379, 380, 365), (365, 380, 381, 366), (366, 381, 382, 367), (367, 382, 383, 368), (368, 383, 384, 369), (369, 384, 385, 370), (370, 385, 386, 371), (371, 386, 387, 372), (372, 387, 388, 373), (373, 388, 389, 374), (374, 389, 375, 360), (375, 390, 391, 376), (376, 391, 392, 377), (377, 392, 393, 378), (378, 393, 394, 379), (379, 394, 395, 380), (380, 395, 396, 381), (381, 396, 397, 382), (382, 397, 398, 383), (383, 398, 399, 384), (384, 399, 400, 385), (385, 400, 401, 386), (386, 401, 402, 387), (387, 402, 403, 388), (388, 403, 404, 389), (389, 404, 390, 375), (390, 405, 406, 391), (391, 406, 407, 392), (392, 407, 408, 393), (393, 408, 409, 394), (394, 409, 410, 395), (395, 410, 411, 396), (396, 411, 412, 397), (397, 412, 413, 398), (398, 413, 414, 399), (399, 414, 415, 400), (400, 415, 416, 401), (401, 416, 417, 402), (402, 417, 418, 403), (403, 418, 419, 404), (404, 419, 405, 390), (405, 420, 421, 406), (406, 421, 422, 407), (407, 422, 423, 408), (408, 423, 424, 409), (409, 424, 425, 410), (410, 425, 426, 411), (411, 426, 427, 412), (412, 427, 428, 413), (413, 428, 429, 414), (414, 429, 430, 415), (415, 430, 431, 416), (416, 431, 432, 417), (417, 432, 433, 418), (418, 433, 434, 419), (419, 434, 420, 405), (420, 435, 436, 421), (421, 436, 437, 422), (422, 437, 438, 423), (423, 438, 439, 424), (424, 439, 440, 425), (425, 440, 441, 426), (426, 441, 442, 427), (427, 442, 443, 428), (428, 443, 444, 429), (429, 444, 445, 430), (430, 445, 446, 431), (431, 446, 447, 432), (432, 447, 448, 433), (433, 448, 449, 434), (434, 449, 435, 420), (435, 0, 1, 436), (436, 1, 2, 437), (437, 2, 3, 438), (438, 3, 4, 439), (439, 4, 5, 440), (440, 5, 6, 441), (441, 6, 7, 442), (442, 7, 8, 443), (443, 8, 9, 444), (444, 9, 10, 445), (445, 10, 11, 446), (446, 11, 12, 447), (447, 12, 13, 448), (448, 13, 14, 449), (449, 14, 0, 435)])
me_torus_002.polygons.foreach_set('use_smooth', [True] * 450)
me_torus_002.materials.append(mat_ciasto)
me_torus_002.use_remesh_preserve_volume = False
me_torus_002.use_remesh_preserve_attributes = False
me_torus_002.use_mirror_vertex_groups = False
me_torus_002.update()
me_plane = bpy.data.meshes.new('Plane')
me_plane.from_pydata([(-1.0, -1.0, 0.0), (1.0, -1.0, 0.0), (-1.0, 1.0, 0.0), (1.0, 1.0, 0.0)], [], [(0, 1, 3, 2)])
_uv = me_plane.uv_layers.new(name='UVMap')
_uv.uv.foreach_set('vector', [0.0001, 9.998e-05, 0.9999, 9.998e-05, 0.9999, 0.9999, 9.998e-05, 0.9999])
me_plane.materials.append(mat_material_001)
me_plane.use_remesh_preserve_volume = False
me_plane.use_remesh_preserve_attributes = False
me_plane.use_mirror_vertex_groups = False
me_plane.update()
me_cylinder = bpy.data.meshes.new('Cylinder')
me_cylinder.from_pydata([(-0.01929, 0.5291, -2.027), (-0.1591, 1.243, 1.352), (0.1911, 0.5285, -2.027), (0.3352, 1.242, 1.352), (0.3852, 0.4474, -2.027), (0.7912, 1.051, 1.352), (0.5335, 0.2982, -2.027), (1.14, 0.7006, 1.352), (0.6134, 0.1036, -2.027), (1.327, 0.2434, 1.352), (0.6128, -0.1068, -2.027), (1.326, -0.2509, 1.352), (0.5317, -0.3009, -2.027), (1.135, -0.7069, 1.352), (0.3825, -0.4492, -2.027), (0.7849, -1.055, 1.352), (0.1879, -0.5291, -2.027), (0.3277, -1.243, 1.352), (-0.0225, -0.5285, -2.027), (-0.1666, -1.242, 1.352), (-0.2166, -0.4474, -2.027), (-0.6226, -1.051, 1.352), (-0.3649, -0.2982, -2.027), (-0.9711, -0.7006, 1.352), (-0.4449, -0.1036, -2.027), (-1.159, -0.2434, 1.352), (-0.4442, 0.1068, -2.027), (-1.157, 0.2509, 1.352), (-0.3631, 0.3009, -2.027), (-0.9668, 0.7069, 1.352), (-0.2139, 0.4492, -2.027), (-0.6163, 1.055, 1.352), (-0.152, 1.207, -0.2692), (0.3279, 1.205, -0.2692), (0.7706, 1.02, -0.2692), (1.109, 0.6801, -0.2692), (1.291, 0.2363, -0.2692), (1.29, -0.2436, -0.2692), (1.105, -0.6863, -0.2692), (0.7644, -1.025, -0.2692), (0.3206, -1.207, -0.2692), (-0.1593, -1.205, -0.2692), (-0.602, -1.02, -0.2692), (-0.9403, -0.6801, -0.2692), (-1.123, -0.2363, -0.2692), (-1.121, 0.2436, -0.2692), (-0.9361, 0.6863, -0.2692), (-0.5958, 1.025, -0.2692), (-0.1752, 1.326, 1.333), (0.3518, 1.324, 1.333), (0.8382, 1.121, 1.333), (1.21, 0.7471, 1.333), (1.41, 0.2595, 1.333), (1.408, -0.2675, 1.333), (1.205, -0.7539, 1.333), (0.8314, -1.125, 1.333), (0.3438, -1.326, 1.333), (-0.1832, -1.324, 1.333), (-0.6696, -1.121, 1.333), (-1.041, -0.7471, 1.333), (-1.241, -0.2595, 1.333), (-1.24, 0.2675, 1.333), (-1.037, 0.7539, 1.333), (-0.6628, 1.125, 1.333), (0.2244, 0.6935, -2.007), (0.4791, 0.5871, -2.007), (0.6738, 0.3913, -2.007), (0.7786, 0.1359, -2.007), (0.7778, -0.1401, -2.007), (0.6714, -0.3948, -2.007), (0.4756, -0.5895, -2.007), (0.2202, -0.6943, -2.007), (-0.05583, -0.6935, -2.007), (-0.3106, -0.5871, -2.007), (-0.5052, -0.3913, -2.007), (-0.61, -0.1359, -2.007), (-0.6092, 0.1401, -2.007), (-0.5028, 0.3948, -2.007), (-0.307, 0.5895, -2.007), (-0.05163, 0.6943, -2.007), (0.3521, 1.325, 1.352), (-0.1755, 1.327, 1.352), (0.839, 1.122, 1.352), (1.211, 0.7479, 1.352), (1.411, 0.2598, 1.352), (1.41, -0.2678, 1.352), (1.206, -0.7547, 1.352), (0.8322, -1.127, 1.352), (0.3441, -1.327, 1.352), (-0.1835, -1.325, 1.352), (-0.6704, -1.122, 1.352), (-1.042, -0.7479, 1.352), (-1.243, -0.2598, 1.352), (-1.241, 0.2678, 1.352), (-1.038, 0.7547, 1.352), (-0.6636, 1.127, 1.352), (-0.05022, 0.6871, -2.027), (0.223, 0.6863, -2.027), (0.4751, 0.581, -2.027), (0.6676, 0.3872, -2.027), (0.7714, 0.1345, -2.027), (0.7706, -0.1387, -2.027), (0.6653, -0.3908, -2.027), (0.4715, -0.5833, -2.027), (0.2188, -0.6871, -2.027), (-0.05438, -0.6863, -2.027), (-0.3065, -0.581, -2.027), (-0.4991, -0.3872, -2.027), (-0.6028, -0.1345, -2.027), (-0.602, 0.1387, -2.027), (-0.4967, 0.3908, -2.027), (-0.3029, 0.5833, -2.027), (-0.1591, 1.243, 1.352), (0.3352, 1.242, 1.352), (0.7912, 1.051, 1.352), (1.14, 0.7006, 1.352), (1.327, 0.2434, 1.352), (1.326, -0.2509, 1.352), (1.135, -0.7069, 1.352), (0.7849, -1.055, 1.352), (0.3277, -1.243, 1.352), (-0.1666, -1.242, 1.352), (-0.6226, -1.051, 1.352), (-0.9711, -0.7006, 1.352), (-1.159, -0.2434, 1.352), (-1.157, 0.2509, 1.352), (-0.9668, 0.7069, 1.352), (-0.6163, 1.055, 1.352), (-0.03359, 0.6022, -2.01), (0.2058, 0.6014, -2.01), (0.4267, 0.5092, -2.01), (0.5955, 0.3394, -2.01), (0.6865, 0.1179, -2.01), (0.6857, -0.1215, -2.01), (0.5935, -0.3424, -2.01), (0.4236, -0.5112, -2.01), (0.2022, -0.6022, -2.01), (-0.03723, -0.6014, -2.01), (-0.2581, -0.5092, -2.01), (-0.4269, -0.3394, -2.01), (-0.5179, -0.1179, -2.01), (-0.5171, 0.1215, -2.01), (-0.4249, 0.3424, -2.01), (-0.2551, 0.5112, -2.01), (0.4526, -0.5548, -1.987), (0.2122, -0.6536, -1.987), (-0.04365, 0.6536, -1.987), (0.2162, 0.6528, -1.987), (-0.284, 0.5548, -1.987), (-0.0476, -0.6528, -1.987), (0.456, 0.5526, -1.987), (-0.2874, -0.5526, -1.987), (0.6391, 0.3683, -1.987), (-0.4706, -0.3683, -1.987), (0.7379, 0.1279, -1.987), (-0.5693, -0.1279, -1.987), (0.7371, -0.1319, -1.987), (-0.5685, 0.1319, -1.987), (0.6369, -0.3717, -1.987), (-0.4683, 0.3717, -1.987), (0.3046, -1.125, -0.6748), (0.3114, 1.124, -0.6748), (-0.1428, -1.124, -0.6748), (0.7242, 0.9514, -0.6748), (-0.5556, -0.9514, -0.6748), (1.04, 0.6341, -0.6748), (-0.871, -0.6341, -0.6748), (1.21, 0.2203, -0.6748), (-1.041, -0.2203, -0.6748), (1.208, -0.2271, -0.6748), (-1.04, 0.2271, -0.6748), (1.036, -0.6399, -0.6748), (-0.8671, 0.6399, -0.6748), (0.7184, -0.9553, -0.6748), (-0.136, 1.125, -0.6748), (-0.5498, 0.9553, -0.6748), (-0.03959, 0.6328, -2.027), (0.212, 0.6321, -2.027), (0.4442, 0.5351, -2.027), (0.6215, 0.3566, -2.027), (0.7171, 0.1239, -2.027), (0.7164, -0.1277, -2.027), (0.6194, -0.3599, -2.027), (0.4409, -0.5372, -2.027), (0.2082, -0.6328, -2.027), (-0.04342, -0.6321, -2.027), (-0.2756, -0.5351, -2.027), (-0.4529, -0.3566, -2.027), (-0.5485, -0.1239, -2.027), (-0.5478, 0.1277, -2.027), (-0.4508, 0.3599, -2.027), (-0.2723, 0.5372, -2.027), (0.2162, 0.6528, -2.01), (-0.04365, 0.6536, -2.01), (0.456, 0.5526, -2.01), (0.6391, 0.3683, -2.01), (0.7379, 0.1279, -2.01), (0.7371, -0.1319, -2.01), (0.6369, -0.3717, -2.01), (0.4526, -0.5548, -2.01), (0.2122, -0.6536, -2.01), (-0.0476, -0.6528, -2.01), (-0.2874, -0.5526, -2.01), (-0.4706, -0.3683, -2.01), (-0.5693, -0.1279, -2.01), (-0.5685, 0.1319, -2.01), (-0.4683, 0.3717, -2.01), (-0.284, 0.5548, -2.01), (0.3442, 1.286, 0.823), (0.8167, 1.089, 0.823), (1.178, 0.7257, 0.823), (1.372, 0.2521, 0.823), (1.371, -0.2599, 0.823), (1.173, -0.7324, 0.823), (0.81, -1.093, 0.823), (0.3364, -1.288, 0.823), (-0.1756, -1.286, 0.823), (-0.6481, -1.089, 0.823), (-1.009, -0.7258, 0.823), (-1.204, -0.2521, 0.823), (-1.202, 0.2599, 0.823), (-1.005, 0.7324, 0.823), (-0.6415, 1.093, 0.823), (-0.1678, 1.288, 0.823), (0.3387, 1.259, 0.4547), (0.8011, 1.066, 0.4547), (1.154, 0.7104, 0.4547), (1.345, 0.2468, 0.4547), (1.343, -0.2544, 0.4547), (1.15, -0.7168, 0.4547), (0.7947, -1.07, 0.4547), (0.3311, -1.261, 0.4547), (-0.1701, -1.259, 0.4547), (-0.6325, -1.066, 0.4547), (-0.9858, -0.7104, 0.4547), (-1.176, -0.2468, 0.4547), (-1.175, 0.2544, 0.4547), (-0.9815, 0.7168, 0.4547), (-0.6261, 1.07, 0.4547), (-0.1625, 1.261, 0.4547), (1.372, 0.2521, 0.823), (1.371, -0.2599, 0.823), (1.345, 0.2468, 0.4547), (1.343, -0.2544, 0.4547), (1.372, 0.2521, 0.823), (1.371, -0.2599, 0.823), (1.345, 0.2468, 0.4547), (1.343, -0.2544, 0.4547), (1.952, 0.2521, 1.077), (1.951, -0.2599, 1.077), (1.853, 0.2468, 0.8794), (1.852, -0.2544, 0.8799), (2.393, 0.2504, 0.5109), (2.392, -0.2617, 0.5124), (2.175, 0.245, 0.4745), (2.174, -0.2561, 0.4759), (2.339, 0.2486, -0.1952), (2.34, -0.2634, -0.1938), (2.154, 0.2432, -0.07434), (2.155, -0.2579, -0.07298), (1.721, 0.2461, -0.8743), (1.722, -0.266, -0.8738), (1.68, 0.2407, -0.6571), (1.681, -0.2605, -0.6566), (1.264, 0.2461, -1.267), (1.266, -0.266, -1.266), (1.223, 0.2407, -1.049), (1.225, -0.2605, -1.049), (-0.1213, 1.05, -1.029), (0.2962, 1.049, -1.029), (0.6814, 0.8878, -1.029), (0.9757, 0.5917, -1.029), (1.134, 0.2056, -1.029), (1.133, -0.2119, -1.029), (0.9721, -0.5971, -1.029), (0.676, -0.8914, -1.029), (0.2898, -1.05, -1.029), (-0.1276, -1.049, -1.029), (-0.5128, -0.8878, -1.029), (-0.8071, -0.5917, -1.029), (-0.9657, -0.2056, -1.029), (-0.9644, 0.2119, -1.029), (-0.8035, 0.5971, -1.029), (-0.5074, 0.8914, -1.029), (0.2656, 0.8974, -1.446), (0.5953, 0.7597, -1.446), (0.8471, 0.5064, -1.446), (0.9828, 0.1759, -1.446), (0.9817, -0.1813, -1.446), (0.844, -0.511, -1.446), (0.5907, -0.7628, -1.446), (0.2602, -0.8985, -1.446), (-0.09704, -0.8974, -1.446), (-0.4267, -0.7597, -1.446), (-0.6785, -0.5064, -1.446), (-0.8142, -0.1759, -1.446), (-0.8131, 0.1813, -1.446), (-0.6754, 0.511, -1.446), (-0.4221, 0.7628, -1.446), (-0.0916, 0.8985, -1.446), (1.38, 0.2468, 0.4845), (1.379, -0.2544, 0.4845), (1.413, 0.2521, 0.8408), (1.411, -0.2599, 0.8408), (1.16, 0.2157, -1.035), (1.159, -0.2259, -1.035), (1.064, -0.2057, -1.394), (1.064, 0.1961, -1.394)], [], [(48, 81, 80, 49), (49, 80, 82, 50), (50, 82, 83, 51), (51, 83, 84, 52), (52, 84, 85, 53), (53, 85, 86, 54), (54, 86, 87, 55), (55, 87, 88, 56), (56, 88, 89, 57), (57, 89, 90, 58), (58, 90, 91, 59), (59, 91, 92, 60), (60, 92, 93, 61), (61, 93, 94, 62), (27, 25, 124, 125), (62, 94, 95, 63), (63, 95, 81, 48), (0, 2, 4, 6, 8, 10, 12, 14, 16, 18, 20, 22, 24, 26, 28, 30), (283, 47, 32, 268), (282, 46, 47, 283), (281, 45, 46, 282), (280, 44, 45, 281), (279, 43, 44, 280), (278, 42, 43, 279), (277, 41, 42, 278), (276, 40, 41, 277), (275, 39, 40, 276), (274, 38, 39, 275), (273, 37, 38, 274), (272, 36, 37, 273), (271, 35, 36, 272), (270, 34, 35, 271), (269, 33, 34, 270), (268, 32, 33, 269), (222, 63, 48, 223), (221, 62, 63, 222), (220, 61, 62, 221), (219, 60, 61, 220), (218, 59, 60, 219), (217, 58, 59, 218), (216, 57, 58, 217), (215, 56, 57, 216), (214, 55, 56, 215), (213, 54, 55, 214), (212, 53, 54, 213), (211, 52, 53, 212), (210, 51, 52, 211), (209, 50, 51, 210), (208, 49, 50, 209), (223, 48, 49, 208), (96, 79, 64, 97), (97, 64, 65, 98), (98, 65, 66, 99), (99, 66, 67, 100), (100, 67, 68, 101), (101, 68, 69, 102), (102, 69, 70, 103), (103, 70, 71, 104), (104, 71, 72, 105), (105, 72, 73, 106), (106, 73, 74, 107), (107, 74, 75, 108), (108, 75, 76, 109), (109, 76, 77, 110), (110, 77, 78, 111), (111, 78, 79, 96), (1, 3, 80, 81), (3, 5, 82, 80), (5, 7, 83, 82), (7, 9, 84, 83), (9, 11, 85, 84), (11, 13, 86, 85), (13, 15, 87, 86), (15, 17, 88, 87), (17, 19, 89, 88), (19, 21, 90, 89), (21, 23, 91, 90), (23, 25, 92, 91), (25, 27, 93, 92), (27, 29, 94, 93), (29, 31, 95, 94), (31, 1, 81, 95), (177, 176, 96, 97), (178, 177, 97, 98), (179, 178, 98, 99), (180, 179, 99, 100), (181, 180, 100, 101), (182, 181, 101, 102), (183, 182, 102, 103), (184, 183, 103, 104), (185, 184, 104, 105), (186, 185, 105, 106), (187, 186, 106, 107), (188, 187, 107, 108), (189, 188, 108, 109), (190, 189, 109, 110), (191, 190, 110, 111), (176, 191, 111, 96), (145, 144, 199, 200), (13, 11, 117, 118), (29, 27, 125, 126), (15, 13, 118, 119), (31, 29, 126, 127), (17, 15, 119, 120), (3, 1, 112, 113), (1, 31, 127, 112), (19, 17, 120, 121), (5, 3, 113, 114), (21, 19, 121, 122), (7, 5, 114, 115), (23, 21, 122, 123), (9, 7, 115, 116), (25, 23, 123, 124), (11, 9, 116, 117), (129, 128, 143, 142, 141, 140, 139, 138, 137, 136, 135, 134, 133, 132, 131, 130), (147, 146, 193, 192), (146, 148, 207, 193), (149, 145, 200, 201), (150, 147, 192, 194), (151, 149, 201, 202), (152, 150, 194, 195), (153, 151, 202, 203), (154, 152, 195, 196), (155, 153, 203, 204), (156, 154, 196, 197), (157, 155, 204, 205), (158, 156, 197, 198), (159, 157, 205, 206), (144, 158, 198, 199), (148, 159, 206, 207), (175, 172, 159, 148), (173, 171, 158, 144), (172, 170, 157, 159), (171, 169, 156, 158), (170, 168, 155, 157), (169, 167, 154, 156), (168, 166, 153, 155), (167, 165, 152, 154), (166, 164, 151, 153), (165, 163, 150, 152), (164, 162, 149, 151), (163, 161, 147, 150), (162, 160, 145, 149), (174, 175, 148, 146), (161, 174, 146, 147), (160, 173, 144, 145), (120, 119, 173, 160), (113, 112, 174, 161), (112, 127, 175, 174), (121, 120, 160, 162), (114, 113, 161, 163), (122, 121, 162, 164), (115, 114, 163, 165), (123, 122, 164, 166), (116, 115, 165, 167), (124, 123, 166, 168), (117, 116, 167, 169), (125, 124, 168, 170), (118, 117, 169, 171), (126, 125, 170, 172), (119, 118, 171, 173), (127, 126, 172, 175), (2, 0, 176, 177), (4, 2, 177, 178), (6, 4, 178, 179), (8, 6, 179, 180), (10, 8, 180, 181), (12, 10, 181, 182), (14, 12, 182, 183), (16, 14, 183, 184), (18, 16, 184, 185), (20, 18, 185, 186), (22, 20, 186, 187), (24, 22, 187, 188), (26, 24, 188, 189), (28, 26, 189, 190), (30, 28, 190, 191), (0, 30, 191, 176), (128, 129, 192, 193), (129, 130, 194, 192), (130, 131, 195, 194), (131, 132, 196, 195), (132, 133, 197, 196), (133, 134, 198, 197), (134, 135, 199, 198), (135, 136, 200, 199), (136, 137, 201, 200), (137, 138, 202, 201), (138, 139, 203, 202), (139, 140, 204, 203), (140, 141, 205, 204), (141, 142, 206, 205), (142, 143, 207, 206), (143, 128, 193, 207), (239, 223, 208, 224), (224, 208, 209, 225), (225, 209, 210, 226), (226, 210, 211, 227), (228, 227, 242, 243), (228, 212, 213, 229), (229, 213, 214, 230), (230, 214, 215, 231), (231, 215, 216, 232), (232, 216, 217, 233), (233, 217, 218, 234), (234, 218, 219, 235), (235, 219, 220, 236), (236, 220, 221, 237), (237, 221, 222, 238), (238, 222, 223, 239), (47, 238, 239, 32), (46, 237, 238, 47), (45, 236, 237, 46), (44, 235, 236, 45), (43, 234, 235, 44), (42, 233, 234, 43), (41, 232, 233, 42), (40, 231, 232, 41), (39, 230, 231, 40), (38, 229, 230, 39), (37, 228, 229, 38), (36, 227, 228, 37), (35, 226, 227, 36), (34, 225, 226, 35), (33, 224, 225, 34), (32, 239, 224, 33), (241, 243, 247, 245), (227, 211, 240, 242), (211, 212, 241, 240), (212, 228, 243, 241), (301, 300, 250, 251), (240, 241, 245, 244), (243, 242, 246, 247), (242, 240, 244, 246), (250, 248, 252, 254), (300, 302, 248, 250), (303, 301, 251, 249), (302, 303, 249, 248), (253, 255, 259, 257), (249, 251, 255, 253), (248, 249, 253, 252), (251, 250, 254, 255), (259, 258, 262, 263), (252, 253, 257, 256), (255, 254, 258, 259), (254, 252, 256, 258), (261, 263, 267, 265), (258, 256, 260, 262), (257, 259, 263, 261), (256, 257, 261, 260), (260, 261, 265, 264), (263, 262, 266, 267), (262, 260, 264, 266), (299, 268, 269, 284), (284, 269, 270, 285), (285, 270, 271, 286), (286, 271, 272, 287), (288, 273, 274, 289), (289, 274, 275, 290), (290, 275, 276, 291), (291, 276, 277, 292), (292, 277, 278, 293), (293, 278, 279, 294), (294, 279, 280, 295), (295, 280, 281, 296), (296, 281, 282, 297), (297, 282, 283, 298), (298, 283, 268, 299), (78, 298, 299, 79), (77, 297, 298, 78), (76, 296, 297, 77), (75, 295, 296, 76), (74, 294, 295, 75), (73, 293, 294, 74), (72, 292, 293, 73), (71, 291, 292, 72), (70, 290, 291, 71), (69, 289, 290, 70), (68, 288, 289, 69), (67, 287, 288, 68), (66, 286, 287, 67), (65, 285, 286, 66), (64, 284, 285, 65), (79, 299, 284, 64), (305, 267, 266, 304), (306, 305, 273, 288), (307, 287, 272, 304), (307, 264, 265, 306), (244, 245, 303, 302), (245, 247, 301, 303), (246, 244, 302, 300), (247, 246, 300, 301), (287, 307, 306, 288), (264, 307, 304, 266), (265, 267, 305, 306), (273, 305, 304, 272)])
me_cylinder.polygons.foreach_set('use_smooth', [True] * 296)
me_cylinder.materials.append(mat_kubek)
me_cylinder.use_remesh_preserve_volume = False
me_cylinder.use_remesh_preserve_attributes = False
me_cylinder.use_mirror_vertex_groups = False
me_cylinder.update()
me_cylinder_001 = bpy.data.meshes.new('Cylinder.001')
me_cylinder_001.from_pydata([(0.1653, 0.3991, -4.203), (0.2513, 0.6066, 1.0), (0.4643, 0.4643, 1.0), (0.6066, 0.2513, 1.0), (0.4319, -4.78e-08, -4.203), (0.6066, -0.2513, 1.0), (0.3054, -0.3054, -4.203), (1.118e-07, -0.6566, 1.0), (-0.1653, -0.3991, -4.203), (-0.4643, -0.4643, 1.0), (-0.3991, -0.1653, -4.203), (-0.6066, -0.2513, 1.0), (-0.6066, 0.2513, 1.0), (-0.1653, 0.3991, -4.203), (0.386, 0.9319, 1.0), (-3.246e-10, 1.009, 1.0), (0.7133, 0.7133, 1.0), (0.9319, 0.386, 1.0), (1.009, -4.419e-08, 1.0), (0.9319, -0.386, 1.0), (0.7133, -0.7133, 1.0), (0.386, -0.9319, 1.0), (1.52e-07, -1.009, 1.0), (-0.386, -0.9319, 1.0), (-0.7133, -0.7133, 1.0), (-0.9319, -0.386, 1.0), (-1.009, 1.193e-08, 1.0), (-0.9319, 0.386, 1.0), (-0.7133, 0.7133, 1.0), (-0.386, 0.9319, 1.0), (0.3704, 0.8943, 1.0), (-6e-09, 0.968, 1.0), (0.6845, 0.6845, 1.0), (0.8943, 0.3704, 1.0), (0.968, -4.379e-08, 1.0), (0.8943, -0.3704, 1.0), (0.6845, -0.6845, 1.0), (0.3704, -0.8943, 1.0), (1.472e-07, -0.968, 1.0), (-0.3704, -0.8943, 1.0), (-0.6845, -0.6845, 1.0), (-0.8943, -0.3704, 1.0), (-0.968, 9.569e-09, 1.0), (-0.8943, 0.3704, 1.0), (-0.6845, 0.6845, 1.0), (-0.3704, 0.8943, 1.0), (-6.456e-08, 0.6566, 1.0), (0.6566, -4.437e-08, 1.0), (0.4643, -0.4643, 1.0), (0.2513, -0.6066, 1.0), (-0.2513, -0.6066, 1.0), (-0.6566, -1.351e-08, 1.0), (-0.4643, 0.4643, 1.0), (-0.2513, 0.6066, 1.0), (0.2378, 0.5741, 0.1936), (-7.445e-08, 0.6214, 0.1936), (0.4394, 0.4394, 0.1936), (0.5741, 0.2378, 0.1936), (0.6214, -4.49e-08, 0.1936), (0.5741, -0.2378, 0.1936), (0.4394, -0.4394, 0.1936), (0.2378, -0.5741, 0.1936), (1.07e-07, -0.6214, 0.1936), (-0.2378, -0.5741, 0.1936), (-0.4394, -0.4394, 0.1936), (-0.5741, -0.2378, 0.1936), (-0.6214, -1.297e-08, 0.1936), (-0.5741, 0.2378, 0.1936), (-0.4394, 0.4394, 0.1936), (-0.2378, 0.5741, 0.1936), (0.2513, 0.6066, 0.1936), (-6.456e-08, 0.6566, 0.1936), (0.4643, 0.4643, 0.1936), (0.6066, 0.2513, 0.1936), (0.6566, -4.437e-08, 0.1936), (0.6066, -0.2513, 0.1936), (0.4643, -0.4643, 0.1936), (0.2513, -0.6066, 0.1936), (1.118e-07, -0.6566, 0.1936), (-0.2513, -0.6066, 0.1936), (-0.4643, -0.4643, 0.1936), (-0.6066, -0.2513, 0.1936), (-0.6566, -1.351e-08, 0.1936), (-0.6066, 0.2513, 0.1936), (-0.4643, 0.4643, 0.1936), (-0.2513, 0.6066, 0.1936), (0.0, 1.0, 0.5604), (0.3827, 0.9239, 0.5604), (0.7071, 0.7071, 0.5604), (0.9239, 0.3827, 0.5604), (1.0, -4.371e-08, 0.5604), (0.9239, -0.3827, 0.5604), (0.7071, -0.7071, 0.5604), (0.3827, -0.9239, 0.5604), (1.51e-07, -1.0, 0.5604), (-0.3827, -0.9239, 0.5604), (-0.7071, -0.7071, 0.5604), (-0.9239, -0.3827, 0.5604), (-1.0, 1.192e-08, 0.5604), (-0.9239, 0.3827, 0.5604), (-0.7071, 0.7071, 0.5604), (-0.3827, 0.9239, 0.5604), (0.3827, 0.9239, -0.2198), (0.7071, 0.7071, -0.2198), (0.9239, 0.3827, -0.2198), (1.0, -4.371e-08, -0.2198), (0.9239, -0.3827, -0.2198), (0.7071, -0.7071, -0.2198), (0.3827, -0.9239, -0.2198), (1.51e-07, -1.0, -0.2198), (-0.3827, -0.9239, -0.2198), (-0.7071, -0.7071, -0.2198), (-0.9239, -0.3827, -0.2198), (-1.0, 1.192e-08, -0.2198), (-0.9239, 0.3827, -0.2198), (-0.7071, 0.7071, -0.2198), (-0.3827, 0.9239, -0.2198), (0.0, 1.0, -0.2198), (0.0, 1.0, -1.0), (0.3827, 0.9239, -1.0), (0.7071, 0.7071, -1.0), (0.9239, 0.3827, -1.0), (1.0, -4.371e-08, -1.0), (0.9239, -0.3827, -1.0), (0.7071, -0.7071, -1.0), (0.3827, -0.9239, -1.0), (1.51e-07, -1.0, -1.0), (-0.3827, -0.9239, -1.0), (-0.7071, -0.7071, -1.0), (-0.9239, -0.3827, -1.0), (-1.0, 1.192e-08, -1.0), (-0.9239, 0.3827, -1.0), (-0.7071, 0.7071, -1.0), (-0.3827, 0.9239, -1.0), (-1.029e-07, 0.4319, -4.203), (0.3991, 0.1653, -4.203), (0.3991, -0.1653, -4.203), (0.1653, -0.3991, -4.203), (-0.4319, -2.754e-08, -4.203), (-0.3054, 0.3054, -4.203), (0.3054, 0.3054, -4.203), (6.069e-08, -0.4319, -4.203), (-0.3054, -0.3054, -4.203), (-0.3991, 0.1653, -4.203), (0.1842, 0.4447, -7.083), (0.4813, -4.765e-08, -7.083), (0.3404, -0.3404, -7.083), (-0.1842, -0.4447, -7.083), (-0.4447, -0.1842, -7.083), (-0.1842, 0.4447, -7.083), (-9.456e-08, 0.4813, -7.083), (0.3404, 0.3404, -7.083), (0.4447, 0.1842, -7.083), (0.4447, -0.1842, -7.083), (0.1842, -0.4447, -7.083), (6.826e-08, -0.4813, -7.083), (-0.3404, -0.3404, -7.083), (-0.4813, -2.354e-08, -7.083), (-0.4447, 0.1842, -7.083), (-0.3404, 0.3404, -7.083), (0.1709, 0.4126, -4.781), (0.4466, -4.792e-08, -4.781), (0.3158, -0.3158, -4.781), (-0.1709, -0.4126, -4.781), (-0.4126, -0.1709, -4.781), (-0.1709, 0.4126, -4.781), (0.3158, 0.3158, -4.781), (0.4126, 0.1709, -4.781), (0.4126, -0.1709, -4.781), (0.1709, -0.4126, -4.781), (6.271e-08, -0.4466, -4.781), (-0.3158, -0.3158, -4.781), (-0.4466, -2.591e-08, -4.781), (-0.4126, 0.1709, -4.781), (-0.3158, 0.3158, -4.781), (-1.009e-07, 0.4466, -4.781), (-9.287e-08, 0.4906, -6.974), (0.1878, 0.4533, -6.974), (0.4906, -4.758e-08, -6.974), (0.3469, -0.3469, -6.974), (-0.1878, -0.4533, -6.974), (-0.4533, -0.1878, -6.974), (-0.1878, 0.4533, -6.974), (0.3469, 0.3469, -6.974), (0.4533, 0.1878, -6.974), (0.4533, -0.1878, -6.974), (0.1878, -0.4533, -6.974), (6.974e-08, -0.4906, -6.974), (-0.3469, -0.3469, -6.974), (-0.4906, -2.29e-08, -6.974), (-0.4533, 0.1878, -6.974), (-0.3469, 0.3469, -6.974), (-1.025e-07, 0.4379, -4.203), (0.1676, 0.4045, -4.203), (0.3096, 0.3096, -4.203), (0.4045, 0.1676, -4.203), (0.4379, -4.798e-08, -4.203), (0.4045, -0.1676, -4.203), (0.3096, -0.3096, -4.203), (0.1676, -0.4045, -4.203), (6.132e-08, -0.4379, -4.203), (-0.1676, -0.4045, -4.203), (-0.3096, -0.3096, -4.203), (-0.4045, -0.1676, -4.203), (-0.4379, -2.651e-08, -4.203), (-0.4045, 0.1676, -4.203), (-0.3096, 0.3096, -4.203), (-0.1676, 0.4045, -4.203)], [], [(86, 15, 14, 87), (87, 14, 16, 88), (88, 16, 17, 89), (89, 17, 18, 90), (90, 18, 19, 91), (91, 19, 20, 92), (92, 20, 21, 93), (93, 21, 22, 94), (94, 22, 23, 95), (95, 23, 24, 96), (96, 24, 25, 97), (97, 25, 26, 98), (98, 26, 27, 99), (99, 27, 28, 100), (100, 28, 29, 101), (101, 29, 15, 86), (31, 30, 14, 15), (30, 32, 16, 14), (32, 33, 17, 16), (33, 34, 18, 17), (34, 35, 19, 18), (35, 36, 20, 19), (36, 37, 21, 20), (37, 38, 22, 21), (38, 39, 23, 22), (39, 40, 24, 23), (40, 41, 25, 24), (41, 42, 26, 25), (42, 43, 27, 26), (43, 44, 28, 27), (44, 45, 29, 28), (45, 31, 15, 29), (46, 1, 30, 31), (1, 2, 32, 30), (2, 3, 33, 32), (3, 47, 34, 33), (47, 5, 35, 34), (5, 48, 36, 35), (48, 49, 37, 36), (49, 7, 38, 37), (7, 50, 39, 38), (50, 9, 40, 39), (9, 11, 41, 40), (11, 51, 42, 41), (51, 12, 43, 42), (12, 52, 44, 43), (52, 53, 45, 44), (53, 46, 31, 45), (5, 47, 74, 75), (54, 55, 69, 68, 67, 66, 65, 64, 63, 62, 61, 60, 59, 58, 57, 56), (12, 51, 82, 83), (48, 5, 75, 76), (52, 12, 83, 84), (49, 48, 76, 77), (53, 52, 84, 85), (7, 49, 77, 78), (1, 46, 71, 70), (46, 53, 85, 71), (50, 7, 78, 79), (2, 1, 70, 72), (9, 50, 79, 80), (3, 2, 72, 73), (11, 9, 80, 81), (47, 3, 73, 74), (51, 11, 81, 82), (55, 54, 70, 71), (54, 56, 72, 70), (56, 57, 73, 72), (57, 58, 74, 73), (58, 59, 75, 74), (59, 60, 76, 75), (60, 61, 77, 76), (61, 62, 78, 77), (62, 63, 79, 78), (63, 64, 80, 79), (64, 65, 81, 80), (65, 66, 82, 81), (66, 67, 83, 82), (67, 68, 84, 83), (68, 69, 85, 84), (69, 55, 71, 85), (116, 101, 86, 117), (115, 100, 101, 116), (114, 99, 100, 115), (113, 98, 99, 114), (112, 97, 98, 113), (111, 96, 97, 112), (110, 95, 96, 111), (109, 94, 95, 110), (108, 93, 94, 109), (107, 92, 93, 108), (106, 91, 92, 107), (105, 90, 91, 106), (104, 89, 90, 105), (103, 88, 89, 104), (102, 87, 88, 103), (117, 86, 87, 102), (118, 117, 102, 119), (119, 102, 103, 120), (120, 103, 104, 121), (121, 104, 105, 122), (122, 105, 106, 123), (123, 106, 107, 124), (124, 107, 108, 125), (125, 108, 109, 126), (126, 109, 110, 127), (127, 110, 111, 128), (128, 111, 112, 129), (129, 112, 113, 130), (130, 113, 114, 131), (131, 114, 115, 132), (132, 115, 116, 133), (133, 116, 117, 118), (177, 176, 118, 119), (183, 177, 119, 120), (184, 183, 120, 121), (178, 184, 121, 122), (185, 178, 122, 123), (179, 185, 123, 124), (186, 179, 124, 125), (187, 186, 125, 126), (180, 187, 126, 127), (188, 180, 127, 128), (181, 188, 128, 129), (189, 181, 129, 130), (190, 189, 130, 131), (191, 190, 131, 132), (182, 191, 132, 133), (176, 182, 133, 118), (134, 0, 140, 135, 4, 136, 6, 137, 141, 8, 142, 10, 138, 143, 139, 13), (175, 165, 149, 150), (165, 174, 159, 149), (174, 173, 158, 159), (173, 172, 157, 158), (172, 164, 148, 157), (164, 171, 156, 148), (171, 163, 147, 156), (163, 170, 155, 147), (170, 169, 154, 155), (169, 162, 146, 154), (162, 168, 153, 146), (168, 161, 145, 153), (161, 167, 152, 145), (167, 166, 151, 152), (166, 160, 144, 151), (160, 175, 150, 144), (193, 192, 175, 160), (194, 193, 160, 166), (195, 194, 166, 167), (196, 195, 167, 161), (197, 196, 161, 168), (198, 197, 168, 162), (199, 198, 162, 169), (200, 199, 169, 170), (201, 200, 170, 163), (202, 201, 163, 171), (203, 202, 171, 164), (204, 203, 164, 172), (205, 204, 172, 173), (206, 205, 173, 174), (207, 206, 174, 165), (192, 207, 165, 175), (150, 149, 182, 176), (149, 159, 191, 182), (159, 158, 190, 191), (158, 157, 189, 190), (157, 148, 181, 189), (148, 156, 188, 181), (156, 147, 180, 188), (147, 155, 187, 180), (155, 154, 186, 187), (154, 146, 179, 186), (146, 153, 185, 179), (153, 145, 178, 185), (145, 152, 184, 178), (152, 151, 183, 184), (151, 144, 177, 183), (144, 150, 176, 177), (0, 134, 192, 193), (140, 0, 193, 194), (135, 140, 194, 195), (4, 135, 195, 196), (136, 4, 196, 197), (6, 136, 197, 198), (137, 6, 198, 199), (141, 137, 199, 200), (8, 141, 200, 201), (142, 8, 201, 202), (10, 142, 202, 203), (138, 10, 203, 204), (143, 138, 204, 205), (139, 143, 205, 206), (13, 139, 206, 207), (134, 13, 207, 192)])
me_cylinder_001.polygons.foreach_set('use_smooth', [True] * 194)
me_cylinder_001.materials.append(mat_plate)
me_cylinder_001.use_remesh_preserve_volume = False
me_cylinder_001.use_remesh_preserve_attributes = False
me_cylinder_001.use_mirror_vertex_groups = False
me_cylinder_001.update()

# ---- objects
ob_torus_000 = bpy.data.objects.new('Torus.000', me_torus_003)
ob_torus_002 = bpy.data.objects.new('Torus.002', me_torus_002)
ob_plane = bpy.data.objects.new('Plane', me_plane)
ob_lamp = bpy.data.objects.new('Lamp', light_lamp)
ob_camera = bpy.data.objects.new('Camera', cam_camera)
ob_cylinder = bpy.data.objects.new('Cylinder', me_cylinder)
ob_cylinder_001 = bpy.data.objects.new('Cylinder.001', me_cylinder_001)

# ---- transforms, parenting, visibility, modifiers, constraints
ob_torus_000.location = (-1.196, -0.6756, 0.9505)
ob_torus_000.lineart.crease_threshold = 0.0
_m = ob_torus_000.modifiers.new('Solidify', 'SOLIDIFY')
_m.thickness = 0.04
_m.offset = 1.0
_m.nonmanifold_thickness_mode = 'FIXED'
_m.nonmanifold_merge_threshold = 0.0003
_m = ob_torus_000.modifiers.new('Subsurf', 'SUBSURF')
_m.uv_smooth = 'PRESERVE_CORNERS'
_m.quality = 2
_m.levels = 2
_m.show_only_control_edges = False
ob_torus_002.location = (-1.196, -0.6756, 0.9505)
ob_torus_002.lineart.crease_threshold = 0.0
_m = ob_torus_002.modifiers.new('Subsurf', 'SUBSURF')
_m.uv_smooth = 'PRESERVE_CORNERS'
_m.quality = 2
_m.levels = 2
_m.show_only_control_edges = False
ob_plane.location = (0.0, 0.0, 0.0)
ob_plane.scale = (8.0, 8.0, 8.0)
ob_plane.lineart.crease_threshold = 0.0
ob_lamp.location = (-0.1513, 0.02209, 8.431)
ob_lamp.rotation_euler = (0.6503, 0.05522, 1.866)
ob_lamp.lock_rotations_4d = False
ob_lamp.empty_display_type = 'ARROWS'
ob_lamp.color = (0.0, 0.0, 0.0, 0.0)
ob_lamp.lineart.crease_threshold = 0.0
ob_camera.location = (8.051, -6.361, 4.712)
ob_camera.rotation_euler = (1.109, 0.0, 0.8149)
ob_camera.lock_rotations_4d = False
ob_camera.empty_display_type = 'ARROWS'
ob_camera.color = (0.0, 0.0, 0.0, 0.0)
ob_camera.display_type = 'WIRE'
ob_camera.lineart.crease_threshold = 0.0
ob_cylinder.location = (5.607, 1.091, 2.073)
ob_cylinder.rotation_euler = (0.0, -0.0, -0.63)
ob_cylinder.scale = (1.0, 1.0, 1.012)
ob_cylinder.lineart.crease_threshold = 0.0
_m = ob_cylinder.modifiers.new('Subsurf', 'SUBSURF')
_m.uv_smooth = 'PRESERVE_CORNERS'
_m.quality = 2
_m.levels = 4
_m.show_only_control_edges = False
ob_cylinder_001.location = (0.0, 0.0, 0.4231)
ob_cylinder_001.scale = (4.629, 4.441, 0.05702)
ob_cylinder_001.lineart.crease_threshold = 0.0
_m = ob_cylinder_001.modifiers.new('Subsurf', 'SUBSURF')
_m.uv_smooth = 'PRESERVE_CORNERS'
_m.quality = 2
_m.levels = 4
_m.show_only_control_edges = False

# ---- collection membership
col_collection_1.objects.link(ob_torus_000)
col_collection_1.objects.link(ob_torus_002)
col_collection_1.objects.link(ob_plane)
col_collection_1.objects.link(ob_lamp)
col_collection_1.objects.link(ob_camera)
col_collection_2.objects.link(ob_cylinder)
col_collection_3.objects.link(ob_cylinder_001)

# ---- scene / render settings (as saved in the file)
scene.camera = ob_camera
scene.frame_start = 1; scene.frame_end = 250; scene.frame_set(1)
scene.render.engine = 'CYCLES'
scene.render.resolution_percentage = 50
scene.render.dither_intensity = 0.0
scene.cycles.use_denoising = False
scene.cycles.samples = 128
scene.cycles.sampling_pattern = 'TABULATED_SOBOL'
scene.cycles.use_adaptive_sampling = False
scene.cycles.use_light_tree = False
scene.cycles.blur_glossy = 0.0
scene.cycles.sample_clamp_indirect = 0.0
scene.view_settings.view_transform = 'Standard'
bpy.context.view_layer.update()
